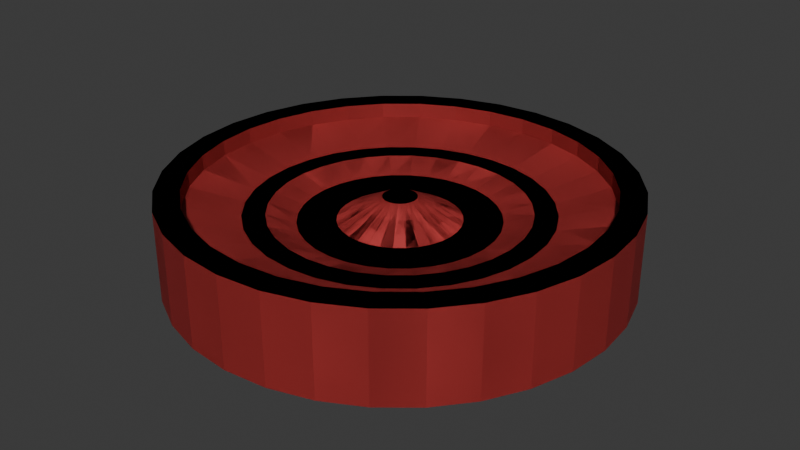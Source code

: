 # Source: CheckersPiece.blend  (saved by Blender 4.2.66; exported with 4.5.12 LTS)
import bpy
from mathutils import Matrix  # noqa: F401  (used for matrix-valued properties, if any)

bpy.ops.wm.read_factory_settings(use_empty=True)
scene = bpy.context.scene
scene.name = 'Scene'

# ---- collections
col_collection = bpy.data.collections.new('Collection'); scene.collection.children.link(col_collection)

# ---- materials (node trees are filled in below, after node groups)
mat_material_001 = bpy.data.materials.new('Material.001')
mat_material_002 = bpy.data.materials.new('Material.002')
mat_material_004 = bpy.data.materials.new('Material.004')
mat_material_003 = bpy.data.materials.new('Material.003')

# ---- material node trees
mat_material_001.use_nodes = True; mat_material_001.node_tree.nodes.clear()
_N = mat_material_001.node_tree.nodes; _L = mat_material_001.node_tree.links
n0 = _N.new('ShaderNodeBsdfPrincipled'); n0.name = 'Principled BSDF'; n0.location = (10, 300)
n0.inputs[0].default_value = (0.1046, 0.1046, 0.1046, 1.0)
n1 = _N.new('ShaderNodeOutputMaterial'); n1.name = 'Material Output'; n1.location = (300, 300)
_L.new(n0.outputs[0], n1.inputs[0])
n1.is_active_output = True
mat_material_002.use_nodes = True; mat_material_002.node_tree.nodes.clear()
_N = mat_material_002.node_tree.nodes; _L = mat_material_002.node_tree.links
n0 = _N.new('ShaderNodeBsdfPrincipled'); n0.name = 'Principled BSDF'; n0.location = (10, 300)
n0.inputs[0].default_value = (0.5583, 0.05127, 0.05127, 1.0)
n1 = _N.new('ShaderNodeOutputMaterial'); n1.name = 'Material Output'; n1.location = (300, 300)
_L.new(n0.outputs[0], n1.inputs[0])
n1.is_active_output = True
mat_material_004.use_nodes = True; mat_material_004.node_tree.nodes.clear()
_N = mat_material_004.node_tree.nodes; _L = mat_material_004.node_tree.links
n0 = _N.new('ShaderNodeBsdfPrincipled'); n0.name = 'Principled BSDF'; n0.location = (10, 300)
n0.inputs[0].default_value = (0.1046, 0.1046, 0.1046, 1.0)
n1 = _N.new('ShaderNodeOutputMaterial'); n1.name = 'Material Output'; n1.location = (300, 300)
_L.new(n0.outputs[0], n1.inputs[0])
n1.is_active_output = True
mat_material_003.use_nodes = True; mat_material_003.node_tree.nodes.clear()
_N = mat_material_003.node_tree.nodes; _L = mat_material_003.node_tree.links
n0 = _N.new('ShaderNodeBsdfPrincipled'); n0.name = 'Principled BSDF'; n0.location = (10, 300)
n0.inputs[0].default_value = (0.5583, 0.05127, 0.05127, 1.0)
n1 = _N.new('ShaderNodeOutputMaterial'); n1.name = 'Material Output'; n1.location = (300, 300)
_L.new(n0.outputs[0], n1.inputs[0])
n1.is_active_output = True

# ---- world
world_world = bpy.data.worlds.new('World'); scene.world = world_world
world_world.use_nodes = True; world_world.node_tree.nodes.clear()
_N = world_world.node_tree.nodes; _L = world_world.node_tree.links
n0 = _N.new('ShaderNodeOutputWorld'); n0.name = 'World Output'; n0.location = (300, 300)
n1 = _N.new('ShaderNodeBackground'); n1.name = 'Background'; n1.location = (10, 300)
n1.inputs[0].default_value = (0.05088, 0.05088, 0.05088, 1.0)
_L.new(n1.outputs[0], n0.inputs[0])
n0.is_active_output = True
world_world.color = (0.05088, 0.05088, 0.05088)
world_world.sun_shadow_jitter_overblur = 0.0

# ---- meshes
me_cylinder = bpy.data.meshes.new('Cylinder')
me_cylinder.from_pydata([(0.0, 1.0, -1.0), (0.0, 0.8904, 1.0), (0.1951, 0.9808, -1.0), (0.1737, 0.8732, 1.0), (0.3827, 0.9239, -1.0), (0.3407, 0.8226, 1.0), (0.5556, 0.8315, -1.0), (0.4947, 0.7403, 1.0), (0.7071, 0.7071, -1.0), (0.6296, 0.6296, 1.0), (0.8315, 0.5556, -1.0), (0.7403, 0.4947, 1.0), (0.9239, 0.3827, -1.0), (0.8226, 0.3407, 1.0), (0.9808, 0.1951, -1.0), (0.8732, 0.1737, 1.0), (1.0, 0.0, -1.0), (0.8904, 0.0, 1.0), (0.9808, -0.1951, -1.0), (0.8732, -0.1737, 1.0), (0.9239, -0.3827, -1.0), (0.8226, -0.3407, 1.0), (0.8315, -0.5556, -1.0), (0.7403, -0.4947, 1.0), (0.7071, -0.7071, -1.0), (0.6296, -0.6296, 1.0), (0.5556, -0.8315, -1.0), (0.4947, -0.7403, 1.0), (0.3827, -0.9239, -1.0), (0.3407, -0.8226, 1.0), (0.1951, -0.9808, -1.0), (0.1737, -0.8732, 1.0), (0.0, -1.0, -1.0), (0.0, -0.8904, 1.0), (-0.1951, -0.9808, -1.0), (-0.1737, -0.8732, 1.0), (-0.3827, -0.9239, -1.0), (-0.3407, -0.8226, 1.0), (-0.5556, -0.8315, -1.0), (-0.4947, -0.7403, 1.0), (-0.7071, -0.7071, -1.0), (-0.6296, -0.6296, 1.0), (-0.8315, -0.5556, -1.0), (-0.7403, -0.4947, 1.0), (-0.9239, -0.3827, -1.0), (-0.8226, -0.3407, 1.0), (-0.9808, -0.1951, -1.0), (-0.8732, -0.1737, 1.0), (-1.0, 0.0, -1.0), (-0.8904, 0.0, 1.0), (-0.9808, 0.1951, -1.0), (-0.8732, 0.1737, 1.0), (-0.9239, 0.3827, -1.0), (-0.8226, 0.3407, 1.0), (-0.8315, 0.5556, -1.0), (-0.7403, 0.4947, 1.0), (-0.7071, 0.7071, -1.0), (-0.6296, 0.6296, 1.0), (-0.5556, 0.8315, -1.0), (-0.4947, 0.7403, 1.0), (-0.3827, 0.9239, -1.0), (-0.3407, 0.8226, 1.0), (-0.1951, 0.9808, -1.0), (-0.1737, 0.8732, 1.0), (0.1951, 0.9808, 1.0), (0.0, 1.0, 1.0), (0.3827, 0.9239, 1.0), (0.5556, 0.8315, 1.0), (0.7071, 0.7071, 1.0), (0.8315, 0.5556, 1.0), (0.9239, 0.3827, 1.0), (0.9808, 0.1951, 1.0), (1.0, 0.0, 1.0), (0.9808, -0.1951, 1.0), (0.9239, -0.3827, 1.0), (0.8315, -0.5556, 1.0), (0.7071, -0.7071, 1.0), (0.5556, -0.8315, 1.0), (0.3827, -0.9239, 1.0), (0.1951, -0.9808, 1.0), (0.0, -1.0, 1.0), (-0.1951, -0.9808, 1.0), (-0.3827, -0.9239, 1.0), (-0.5556, -0.8315, 1.0), (-0.7071, -0.7071, 1.0), (-0.8315, -0.5556, 1.0), (-0.9239, -0.3827, 1.0), (-0.9808, -0.1951, 1.0), (-1.0, 0.0, 1.0), (-0.9808, 0.1951, 1.0), (-0.9239, 0.3827, 1.0), (-0.8315, 0.5556, 1.0), (-0.7071, 0.7071, 1.0), (-0.5556, 0.8315, 1.0), (-0.3827, 0.9239, 1.0), (-0.1951, 0.9808, 1.0), (0.1951, 0.9808, 1.0), (0.0, 1.0, 1.0), (0.3827, 0.9239, 1.0), (0.5556, 0.8315, 1.0), (0.7071, 0.7071, 1.0), (0.8315, 0.5556, 1.0), (0.9239, 0.3827, 1.0), (0.9808, 0.1951, 1.0), (1.0, 0.0, 1.0), (0.9808, -0.1951, 1.0), (0.9239, -0.3827, 1.0), (0.8315, -0.5556, 1.0), (0.7071, -0.7071, 1.0), (0.5556, -0.8315, 1.0), (0.3827, -0.9239, 1.0), (0.1951, -0.9808, 1.0), (0.0, -1.0, 1.0), (-0.1951, -0.9808, 1.0), (-0.3827, -0.9239, 1.0), (-0.5556, -0.8315, 1.0), (-0.7071, -0.7071, 1.0), (-0.8315, -0.5556, 1.0), (-0.9239, -0.3827, 1.0), (-0.9808, -0.1951, 1.0), (-1.0, 0.0, 1.0), (-0.9808, 0.1951, 1.0), (-0.9239, 0.3827, 1.0), (-0.8315, 0.5556, 1.0), (-0.7071, 0.7071, 1.0), (-0.5556, 0.8315, 1.0), (-0.3827, 0.9239, 1.0), (-0.1951, 0.9808, 1.0), (0.01442, 0.07248, 0.6703), (9.489e-11, 0.07389, 0.6703), (0.02828, 0.06827, 0.6703), (0.04105, 0.06144, 0.6703), (0.05225, 0.05225, 0.6703), (0.06144, 0.04105, 0.6703), (0.06827, 0.02828, 0.6703), (0.07248, 0.01442, 0.6703), (0.07389, -3.72e-10, 0.6703), (0.07248, -0.01442, 0.6703), (0.06827, -0.02828, 0.6703), (0.06144, -0.04105, 0.6703), (0.05225, -0.05225, 0.6703), (0.04105, -0.06144, 0.6703), (0.02828, -0.06827, 0.6703), (0.01442, -0.07248, 0.6703), (-1.362e-09, -0.07389, 0.6703), (-0.01442, -0.07248, 0.6703), (-0.02828, -0.06827, 0.6703), (-0.04105, -0.06144, 0.6703), (-0.05225, -0.05225, 0.6703), (-0.06144, -0.04105, 0.6703), (-0.06827, -0.02828, 0.6703), (-0.07248, -0.01442, 0.6703), (-0.07389, 3.72e-10, 0.6703), (-0.07248, 0.01442, 0.6703), (-0.06827, 0.02828, 0.6703), (-0.06144, 0.04105, 0.6703), (-0.05225, 0.05225, 0.6703), (-0.04105, 0.06144, 0.6703), (-0.02828, 0.06827, 0.6703), (-0.01442, 0.07248, 0.6703), (0.1737, 0.8732, 0.6574), (-9.904e-10, 0.8904, 0.6574), (0.3407, 0.8226, 0.6574), (0.4947, 0.7403, 0.6574), (0.6296, 0.6296, 0.6574), (0.7403, 0.4947, 0.6574), (0.8226, 0.3407, 0.6574), (0.8732, 0.1737, 0.6574), (0.8904, 0.0, 0.6574), (0.8732, -0.1737, 0.6574), (0.8226, -0.3407, 0.6574), (0.7403, -0.4947, 0.6574), (0.6296, -0.6296, 0.6574), (0.4947, -0.7403, 0.6574), (0.3407, -0.8226, 0.6574), (0.1737, -0.8732, 0.6574), (-9.904e-10, -0.8904, 0.6574), (-0.1737, -0.8732, 0.6574), (-0.3407, -0.8226, 0.6574), (-0.4947, -0.7403, 0.6574), (-0.6296, -0.6296, 0.6574), (-0.7403, -0.4947, 0.6574), (-0.8226, -0.3407, 0.6574), (-0.8732, -0.1737, 0.6574), (-0.8904, 0.0, 0.6574), (-0.8732, 0.1737, 0.6574), (-0.8226, 0.3407, 0.6574), (-0.7403, 0.4947, 0.6574), (-0.6296, 0.6296, 0.6574), (-0.4947, 0.7403, 0.6574), (-0.3407, 0.8226, 0.6574), (-0.1737, 0.8732, 0.6574), (0.1274, 0.6407, 0.372), (-9.904e-10, 0.6532, 0.372), (0.25, 0.6035, 0.372), (0.3629, 0.5431, 0.372), (0.4619, 0.4619, 0.372), (0.5431, 0.3629, 0.372), (0.6035, 0.25, 0.372), (0.6407, 0.1274, 0.372), (0.6532, 0.0, 0.372), (0.6407, -0.1274, 0.372), (0.6035, -0.25, 0.372), (0.5431, -0.3629, 0.372), (0.4619, -0.4619, 0.372), (0.3629, -0.5431, 0.372), (0.25, -0.6035, 0.372), (0.1274, -0.6407, 0.372), (-9.904e-10, -0.6532, 0.372), (-0.1274, -0.6407, 0.372), (-0.25, -0.6035, 0.372), (-0.3629, -0.5431, 0.372), (-0.4619, -0.4619, 0.372), (-0.5431, -0.3629, 0.372), (-0.6035, -0.25, 0.372), (-0.6407, -0.1274, 0.372), (-0.6532, 0.0, 0.372), (-0.6407, 0.1274, 0.372), (-0.6035, 0.25, 0.372), (-0.5431, 0.3629, 0.372), (-0.4619, 0.4619, 0.372), (-0.3629, 0.5431, 0.372), (-0.25, 0.6035, 0.372), (-0.1274, 0.6407, 0.372), (0.1084, 0.5449, 0.372), (-9.904e-10, 0.5555, 0.372), (0.2126, 0.5132, 0.372), (0.3086, 0.4619, 0.372), (0.3928, 0.3928, 0.372), (0.4619, 0.3086, 0.372), (0.5132, 0.2126, 0.372), (0.5449, 0.1084, 0.372), (0.5555, 0.0, 0.372), (0.5449, -0.1084, 0.372), (0.5132, -0.2126, 0.372), (0.4619, -0.3086, 0.372), (0.3928, -0.3928, 0.372), (0.3086, -0.4619, 0.372), (0.2126, -0.5132, 0.372), (0.1084, -0.5449, 0.372), (-9.904e-10, -0.5555, 0.372), (-0.1084, -0.5449, 0.372), (-0.2126, -0.5132, 0.372), (-0.3086, -0.4619, 0.372), (-0.3928, -0.3928, 0.372), (-0.4619, -0.3086, 0.372), (-0.5132, -0.2126, 0.372), (-0.5449, -0.1084, 0.372), (-0.5555, 0.0, 0.372), (-0.5449, 0.1084, 0.372), (-0.5132, 0.2126, 0.372), (-0.4619, 0.3086, 0.372), (-0.3928, 0.3928, 0.372), (-0.3086, 0.4619, 0.372), (-0.2126, 0.5132, 0.372), (-0.1084, 0.5449, 0.372), (0.08392, 0.4219, 0.1623), (-5.177e-11, 0.4302, 0.1623), (0.1646, 0.3974, 0.1623), (0.239, 0.3577, 0.1623), (0.3042, 0.3042, 0.1623), (0.3577, 0.239, 0.1623), (0.3974, 0.1646, 0.1623), (0.4219, 0.08392, 0.1623), (0.4302, -9.386e-10, 0.1623), (0.4219, -0.08392, 0.1623), (0.3974, -0.1646, 0.1623), (0.3577, -0.239, 0.1623), (0.3042, -0.3042, 0.1623), (0.239, -0.3577, 0.1623), (0.1646, -0.3974, 0.1623), (0.08392, -0.4219, 0.1623), (-1.929e-09, -0.4302, 0.1623), (-0.08392, -0.4219, 0.1623), (-0.1646, -0.3974, 0.1623), (-0.239, -0.3577, 0.1623), (-0.3042, -0.3042, 0.1623), (-0.3577, -0.239, 0.1623), (-0.3974, -0.1646, 0.1623), (-0.4219, -0.08392, 0.1623), (-0.4302, 9.386e-10, 0.1623), (-0.4219, 0.08392, 0.1623), (-0.3974, 0.1646, 0.1623), (-0.3577, 0.239, 0.1623), (-0.3042, 0.3042, 0.1623), (-0.239, 0.3577, 0.1623), (-0.1646, 0.3974, 0.1623), (-0.08392, 0.4219, 0.1623), (0.05159, 0.2593, 0.1623), (-2.487e-08, 0.2644, 0.1623), (0.1012, 0.2443, 0.1623), (0.1469, 0.2199, 0.1623), (0.187, 0.187, 0.1623), (0.2199, 0.1469, 0.1623), (0.2443, 0.1012, 0.1623), (0.2593, 0.05159, 0.1623), (0.2644, 2.388e-08, 0.1623), (0.2593, -0.05159, 0.1623), (0.2443, -0.1012, 0.1623), (0.2199, -0.1469, 0.1623), (0.187, -0.187, 0.1623), (0.1469, -0.2199, 0.1623), (0.1012, -0.2443, 0.1623), (0.05159, -0.2593, 0.1623), (2.289e-08, -0.2644, 0.1623), (-0.05159, -0.2593, 0.1623), (-0.1012, -0.2443, 0.1623), (-0.1469, -0.2199, 0.1623), (-0.187, -0.187, 0.1623), (-0.2199, -0.1469, 0.1623), (-0.2443, -0.1012, 0.1623), (-0.2593, -0.05159, 0.1623), (-0.2644, -2.388e-08, 0.1623), (-0.2593, 0.05159, 0.1623), (-0.2443, 0.1012, 0.1623), (-0.2199, 0.1469, 0.1623), (-0.187, 0.187, 0.1623), (-0.1469, 0.2199, 0.1623), (-0.1012, 0.2443, 0.1623), (-0.05159, 0.2593, 0.1623), (-7.972e-07, 1.593e-07, 0.6703)], [], [(0, 65, 64, 2), (2, 64, 66, 4), (4, 66, 67, 6), (6, 67, 68, 8), (8, 68, 69, 10), (10, 69, 70, 12), (12, 70, 71, 14), (14, 71, 72, 16), (16, 72, 73, 18), (18, 73, 74, 20), (20, 74, 75, 22), (22, 75, 76, 24), (24, 76, 77, 26), (26, 77, 78, 28), (28, 78, 79, 30), (30, 79, 80, 32), (32, 80, 81, 34), (34, 81, 82, 36), (36, 82, 83, 38), (38, 83, 84, 40), (40, 84, 85, 42), (42, 85, 86, 44), (44, 86, 87, 46), (46, 87, 88, 48), (48, 88, 89, 50), (50, 89, 90, 52), (52, 90, 91, 54), (54, 91, 92, 56), (56, 92, 93, 58), (58, 93, 94, 60), (47, 45, 182, 183), (60, 94, 95, 62), (62, 95, 65, 0), (0, 2, 4, 6, 8, 10, 12, 14, 16, 18, 20, 22, 24, 26, 28, 30, 32, 34, 36, 38, 40, 42, 44, 46, 48, 50, 52, 54, 56, 58, 60, 62), (97, 96, 64, 65), (96, 98, 66, 64), (98, 99, 67, 66), (99, 100, 68, 67), (100, 101, 69, 68), (101, 102, 70, 69), (102, 103, 71, 70), (103, 104, 72, 71), (104, 105, 73, 72), (105, 106, 74, 73), (106, 107, 75, 74), (107, 108, 76, 75), (108, 109, 77, 76), (109, 110, 78, 77), (110, 111, 79, 78), (111, 112, 80, 79), (112, 113, 81, 80), (113, 114, 82, 81), (114, 115, 83, 82), (115, 116, 84, 83), (116, 117, 85, 84), (117, 118, 86, 85), (118, 119, 87, 86), (119, 120, 88, 87), (120, 121, 89, 88), (121, 122, 90, 89), (122, 123, 91, 90), (123, 124, 92, 91), (124, 125, 93, 92), (125, 126, 94, 93), (126, 127, 95, 94), (127, 97, 65, 95), (1, 3, 96, 97), (3, 5, 98, 96), (5, 7, 99, 98), (7, 9, 100, 99), (9, 11, 101, 100), (11, 13, 102, 101), (13, 15, 103, 102), (15, 17, 104, 103), (17, 19, 105, 104), (19, 21, 106, 105), (21, 23, 107, 106), (23, 25, 108, 107), (25, 27, 109, 108), (27, 29, 110, 109), (29, 31, 111, 110), (31, 33, 112, 111), (33, 35, 113, 112), (35, 37, 114, 113), (37, 39, 115, 114), (39, 41, 116, 115), (41, 43, 117, 116), (43, 45, 118, 117), (45, 47, 119, 118), (47, 49, 120, 119), (49, 51, 121, 120), (51, 53, 122, 121), (53, 55, 123, 122), (55, 57, 124, 123), (57, 59, 125, 124), (59, 61, 126, 125), (61, 63, 127, 126), (63, 1, 97, 127), (128, 320, 131, 130), (21, 19, 169, 170), (49, 47, 183, 184), (23, 21, 170, 171), (51, 49, 184, 185), (25, 23, 171, 172), (53, 51, 185, 186), (27, 25, 172, 173), (55, 53, 186, 187), (29, 27, 173, 174), (3, 1, 161, 160), (57, 55, 187, 188), (31, 29, 174, 175), (5, 3, 160, 162), (59, 57, 188, 189), (33, 31, 175, 176), (7, 5, 162, 163), (61, 59, 189, 190), (35, 33, 176, 177), (9, 7, 163, 164), (63, 61, 190, 191), (37, 35, 177, 178), (11, 9, 164, 165), (1, 63, 191, 161), (39, 37, 178, 179), (13, 11, 165, 166), (41, 39, 179, 180), (15, 13, 166, 167), (43, 41, 180, 181), (17, 15, 167, 168), (45, 43, 181, 182), (19, 17, 168, 169), (193, 192, 160, 161), (192, 194, 162, 160), (194, 195, 163, 162), (195, 196, 164, 163), (196, 197, 165, 164), (197, 198, 166, 165), (198, 199, 167, 166), (199, 200, 168, 167), (200, 201, 169, 168), (201, 202, 170, 169), (202, 203, 171, 170), (203, 204, 172, 171), (204, 205, 173, 172), (205, 206, 174, 173), (206, 207, 175, 174), (207, 208, 176, 175), (208, 209, 177, 176), (209, 210, 178, 177), (210, 211, 179, 178), (211, 212, 180, 179), (212, 213, 181, 180), (213, 214, 182, 181), (214, 215, 183, 182), (215, 216, 184, 183), (216, 217, 185, 184), (217, 218, 186, 185), (218, 219, 187, 186), (219, 220, 188, 187), (220, 221, 189, 188), (221, 222, 190, 189), (222, 223, 191, 190), (223, 193, 161, 191), (225, 224, 192, 193), (224, 226, 194, 192), (226, 227, 195, 194), (227, 228, 196, 195), (228, 229, 197, 196), (229, 230, 198, 197), (230, 231, 199, 198), (231, 232, 200, 199), (232, 233, 201, 200), (233, 234, 202, 201), (234, 235, 203, 202), (235, 236, 204, 203), (236, 237, 205, 204), (237, 238, 206, 205), (238, 239, 207, 206), (239, 240, 208, 207), (240, 241, 209, 208), (241, 242, 210, 209), (242, 243, 211, 210), (243, 244, 212, 211), (244, 245, 213, 212), (245, 246, 214, 213), (246, 247, 215, 214), (247, 248, 216, 215), (248, 249, 217, 216), (249, 250, 218, 217), (250, 251, 219, 218), (251, 252, 220, 219), (252, 253, 221, 220), (253, 254, 222, 221), (254, 255, 223, 222), (255, 225, 193, 223), (257, 256, 224, 225), (256, 258, 226, 224), (258, 259, 227, 226), (259, 260, 228, 227), (260, 261, 229, 228), (261, 262, 230, 229), (262, 263, 231, 230), (263, 264, 232, 231), (264, 265, 233, 232), (265, 266, 234, 233), (266, 267, 235, 234), (267, 268, 236, 235), (268, 269, 237, 236), (269, 270, 238, 237), (270, 271, 239, 238), (271, 272, 240, 239), (272, 273, 241, 240), (273, 274, 242, 241), (274, 275, 243, 242), (275, 276, 244, 243), (276, 277, 245, 244), (277, 278, 246, 245), (278, 279, 247, 246), (279, 280, 248, 247), (280, 281, 249, 248), (281, 282, 250, 249), (282, 283, 251, 250), (283, 284, 252, 251), (284, 285, 253, 252), (285, 286, 254, 253), (286, 287, 255, 254), (287, 257, 225, 255), (289, 288, 256, 257), (288, 290, 258, 256), (290, 291, 259, 258), (291, 292, 260, 259), (292, 293, 261, 260), (293, 294, 262, 261), (294, 295, 263, 262), (295, 296, 264, 263), (296, 297, 265, 264), (297, 298, 266, 265), (298, 299, 267, 266), (299, 300, 268, 267), (300, 301, 269, 268), (301, 302, 270, 269), (302, 303, 271, 270), (303, 304, 272, 271), (304, 305, 273, 272), (305, 306, 274, 273), (306, 307, 275, 274), (307, 308, 276, 275), (308, 309, 277, 276), (309, 310, 278, 277), (310, 311, 279, 278), (311, 312, 280, 279), (312, 313, 281, 280), (313, 314, 282, 281), (314, 315, 283, 282), (315, 316, 284, 283), (316, 317, 285, 284), (317, 318, 286, 285), (318, 319, 287, 286), (319, 289, 257, 287), (129, 128, 288, 289), (128, 130, 290, 288), (130, 131, 291, 290), (131, 132, 292, 291), (132, 133, 293, 292), (133, 134, 294, 293), (134, 135, 295, 294), (135, 136, 296, 295), (136, 137, 297, 296), (137, 138, 298, 297), (138, 139, 299, 298), (139, 140, 300, 299), (140, 141, 301, 300), (141, 142, 302, 301), (142, 143, 303, 302), (143, 144, 304, 303), (144, 145, 305, 304), (145, 146, 306, 305), (146, 147, 307, 306), (147, 148, 308, 307), (148, 149, 309, 308), (149, 150, 310, 309), (150, 151, 311, 310), (151, 152, 312, 311), (152, 153, 313, 312), (153, 154, 314, 313), (154, 155, 315, 314), (155, 156, 316, 315), (156, 157, 317, 316), (157, 158, 318, 317), (158, 159, 319, 318), (159, 129, 289, 319), (137, 320, 139, 138), (135, 320, 137, 136), (151, 320, 153, 152), (133, 320, 135, 134), (149, 320, 151, 150), (131, 320, 133, 132), (147, 320, 149, 148), (320, 128, 129, 159), (145, 320, 147, 146), (143, 320, 145, 144), (159, 158, 157, 320), (141, 320, 143, 142), (320, 157, 156, 155), (155, 154, 153, 320), (139, 320, 141, 140)])
_uv = me_cylinder.uv_layers.new(name='UVMap')
_uv.uv.foreach_set('vector', [1.0, 0.5, 1.0, 1.0, 0.9688, 1.0, 0.9688, 0.5, 0.9688, 0.5, 0.9688, 1.0, 0.9375, 1.0, 0.9375, 0.5, 0.9375, 0.5, 0.9375, 1.0, 0.9062, 1.0, 0.9062, 0.5, 0.9062, 0.5, 0.9062, 1.0, 0.875, 1.0, 0.875, 0.5, 0.875, 0.5, 0.875, 1.0, 0.8438, 1.0, 0.8438, 0.5, 0.8438, 0.5, 0.8438, 1.0, 0.8125, 1.0, 0.8125, 0.5, 0.8125, 0.5, 0.8125, 1.0, 0.7812, 1.0, 0.7812, 0.5, 0.7812, 0.5, 0.7812, 1.0, 0.75, 1.0, 0.75, 0.5, 0.75, 0.5, 0.75, 1.0, 0.7188, 1.0, 0.7188, 0.5, 0.7188, 0.5, 0.7188, 1.0, 0.6875, 1.0, 0.6875, 0.5, 0.6875, 0.5, 0.6875, 1.0, 0.6562, 1.0, 0.6562, 0.5, 0.6562, 0.5, 0.6562, 1.0, 0.625, 1.0, 0.625, 0.5, 0.625, 0.5, 0.625, 1.0, 0.5938, 1.0, 0.5938, 0.5, 0.5938, 0.5, 0.5938, 1.0, 0.5625, 1.0, 0.5625, 0.5, 0.5625, 0.5, 0.5625, 1.0, 0.5312, 1.0, 0.5312, 0.5, 0.5312, 0.5, 0.5312, 1.0, 0.5, 1.0, 0.5, 0.5, 0.5, 0.5, 0.5, 1.0, 0.4688, 1.0, 0.4688, 0.5, 0.4688, 0.5, 0.4688, 1.0, 0.4375, 1.0, 0.4375, 0.5, 0.4375, 0.5, 0.4375, 1.0, 0.4062, 1.0, 0.4062, 0.5, 0.4062, 0.5, 0.4062, 1.0, 0.375, 1.0, 0.375, 0.5, 0.375, 0.5, 0.375, 1.0, 0.3438, 1.0, 0.3438, 0.5, 0.3438, 0.5, 0.3438, 1.0, 0.3125, 1.0, 0.3125, 0.5, 0.3125, 0.5, 0.3125, 1.0, 0.2812, 1.0, 0.2812, 0.5, 0.2812, 0.5, 0.2812, 1.0, 0.25, 1.0, 0.25, 0.5, 0.25, 0.5, 0.25, 1.0, 0.2188, 1.0, 0.2188, 0.5, 0.2188, 0.5, 0.2188, 1.0, 0.1875, 1.0, 0.1875, 0.5, 0.1875, 0.5, 0.1875, 1.0, 0.1562, 1.0, 0.1562, 0.5, 0.1562, 0.5, 0.1562, 1.0, 0.125, 1.0, 0.125, 0.5, 0.125, 0.5, 0.125, 1.0, 0.09375, 1.0, 0.09375, 0.5, 0.09375, 0.5, 0.09375, 1.0, 0.0625, 1.0, 0.0625, 0.5, 0.04042, 0.2083, 0.05258, 0.1682, 0.05258, 0.1682, 0.04042, 0.2083, 0.0625, 0.5, 0.0625, 1.0, 0.03125, 1.0, 0.03125, 0.5, 0.03125, 0.5, 0.03125, 1.0, 0.0, 1.0, 0.0, 0.5, 0.75, 0.49, 0.7968, 0.4854, 0.8418, 0.4717, 0.8833, 0.4496, 0.9197, 0.4197, 0.9496, 0.3833, 0.9717, 0.3418, 0.9854, 0.2968, 0.99, 0.25, 0.9854, 0.2032, 0.9717, 0.1582, 0.9496, 0.1167, 0.9197, 0.08029, 0.8833, 0.05045, 0.8418, 0.02827, 0.7968, 0.01461, 0.75, 0.01, 0.7032, 0.01461, 0.6582, 0.02827, 0.6167, 0.05045, 0.5803, 0.08029, 0.5504, 0.1167, 0.5283, 0.1582, 0.5146, 0.2032, 0.51, 0.25, 0.5146, 0.2968, 0.5283, 0.3418, 0.5504, 0.3833, 0.5803, 0.4197, 0.6167, 0.4496, 0.6582, 0.4717, 0.7032, 0.4854, 0.25, 0.49, 0.2968, 0.4854, 0.2968, 0.4854, 0.25, 0.49, 0.2968, 0.4854, 0.3418, 0.4717, 0.3418, 0.4717, 0.2968, 0.4854, 0.3418, 0.4717, 0.3833, 0.4496, 0.3833, 0.4496, 0.3418, 0.4717, 0.3833, 0.4496, 0.4197, 0.4197, 0.4197, 0.4197, 0.3833, 0.4496, 0.4197, 0.4197, 0.4496, 0.3833, 0.4496, 0.3833, 0.4197, 0.4197, 0.4496, 0.3833, 0.4717, 0.3418, 0.4717, 0.3418, 0.4496, 0.3833, 0.4717, 0.3418, 0.4854, 0.2968, 0.4854, 0.2968, 0.4717, 0.3418, 0.4854, 0.2968, 0.49, 0.25, 0.49, 0.25, 0.4854, 0.2968, 0.49, 0.25, 0.4854, 0.2032, 0.4854, 0.2032, 0.49, 0.25, 0.4854, 0.2032, 0.4717, 0.1582, 0.4717, 0.1582, 0.4854, 0.2032, 0.4717, 0.1582, 0.4496, 0.1167, 0.4496, 0.1167, 0.4717, 0.1582, 0.4496, 0.1167, 0.4197, 0.08029, 0.4197, 0.08029, 0.4496, 0.1167, 0.4197, 0.08029, 0.3833, 0.05045, 0.3833, 0.05045, 0.4197, 0.08029, 0.3833, 0.05045, 0.3418, 0.02827, 0.3418, 0.02827, 0.3833, 0.05045, 0.3418, 0.02827, 0.2968, 0.01461, 0.2968, 0.01461, 0.3418, 0.02827, 0.2968, 0.01461, 0.25, 0.01, 0.25, 0.01, 0.2968, 0.01461, 0.25, 0.01, 0.2032, 0.01461, 0.2032, 0.01461, 0.25, 0.01, 0.2032, 0.01461, 0.1582, 0.02827, 0.1582, 0.02827, 0.2032, 0.01461, 0.1582, 0.02827, 0.1167, 0.05045, 0.1167, 0.05045, 0.1582, 0.02827, 0.1167, 0.05045, 0.08029, 0.08029, 0.08029, 0.08029, 0.1167, 0.05045, 0.08029, 0.08029, 0.05045, 0.1167, 0.05045, 0.1167, 0.08029, 0.08029, 0.05045, 0.1167, 0.02827, 0.1582, 0.02827, 0.1582, 0.05045, 0.1167, 0.02827, 0.1582, 0.01461, 0.2032, 0.01461, 0.2032, 0.02827, 0.1582, 0.01461, 0.2032, 0.01, 0.25, 0.01, 0.25, 0.01461, 0.2032, 0.01, 0.25, 0.01461, 0.2968, 0.01461, 0.2968, 0.01, 0.25, 0.01461, 0.2968, 0.02827, 0.3418, 0.02827, 0.3418, 0.01461, 0.2968, 0.02827, 0.3418, 0.05045, 0.3833, 0.05045, 0.3833, 0.02827, 0.3418, 0.05045, 0.3833, 0.08029, 0.4197, 0.08029, 0.4197, 0.05045, 0.3833, 0.08029, 0.4197, 0.1167, 0.4496, 0.1167, 0.4496, 0.08029, 0.4197, 0.1167, 0.4496, 0.1582, 0.4717, 0.1582, 0.4717, 0.1167, 0.4496, 0.1582, 0.4717, 0.2032, 0.4854, 0.2032, 0.4854, 0.1582, 0.4717, 0.2032, 0.4854, 0.25, 0.49, 0.25, 0.49, 0.2032, 0.4854, 0.25, 0.4637, 0.2917, 0.4596, 0.2968, 0.4854, 0.25, 0.49, 0.2917, 0.4596, 0.3318, 0.4474, 0.3418, 0.4717, 0.2968, 0.4854, 0.3318, 0.4474, 0.3687, 0.4277, 0.3833, 0.4496, 0.3418, 0.4717, 0.3687, 0.4277, 0.4011, 0.4011, 0.4197, 0.4197, 0.3833, 0.4496, 0.4011, 0.4011, 0.4277, 0.3687, 0.4496, 0.3833, 0.4197, 0.4197, 0.4277, 0.3687, 0.4474, 0.3318, 0.4717, 0.3418, 0.4496, 0.3833, 0.4474, 0.3318, 0.4596, 0.2917, 0.4854, 0.2968, 0.4717, 0.3418, 0.4596, 0.2917, 0.4637, 0.25, 0.49, 0.25, 0.4854, 0.2968, 0.4637, 0.25, 0.4596, 0.2083, 0.4854, 0.2032, 0.49, 0.25, 0.4596, 0.2083, 0.4474, 0.1682, 0.4717, 0.1582, 0.4854, 0.2032, 0.4474, 0.1682, 0.4277, 0.1313, 0.4496, 0.1167, 0.4717, 0.1582, 0.4277, 0.1313, 0.4011, 0.0989, 0.4197, 0.08029, 0.4496, 0.1167, 0.4011, 0.0989, 0.3687, 0.07233, 0.3833, 0.05045, 0.4197, 0.08029, 0.3687, 0.07233, 0.3318, 0.05258, 0.3418, 0.02827, 0.3833, 0.05045, 0.3318, 0.05258, 0.2917, 0.04042, 0.2968, 0.01461, 0.3418, 0.02827, 0.2917, 0.04042, 0.25, 0.03632, 0.25, 0.01, 0.2968, 0.01461, 0.25, 0.03632, 0.2083, 0.04042, 0.2032, 0.01461, 0.25, 0.01, 0.2083, 0.04042, 0.1682, 0.05258, 0.1582, 0.02827, 0.2032, 0.01461, 0.1682, 0.05258, 0.1313, 0.07233, 0.1167, 0.05045, 0.1582, 0.02827, 0.1313, 0.07233, 0.0989, 0.0989, 0.08029, 0.08029, 0.1167, 0.05045, 0.0989, 0.0989, 0.07233, 0.1313, 0.05045, 0.1167, 0.08029, 0.08029, 0.07233, 0.1313, 0.05258, 0.1682, 0.02827, 0.1582, 0.05045, 0.1167, 0.05258, 0.1682, 0.04042, 0.2083, 0.01461, 0.2032, 0.02827, 0.1582, 0.04042, 0.2083, 0.03632, 0.25, 0.01, 0.25, 0.01461, 0.2032, 0.03632, 0.25, 0.04042, 0.2917, 0.01461, 0.2968, 0.01, 0.25, 0.04042, 0.2917, 0.05258, 0.3318, 0.02827, 0.3418, 0.01461, 0.2968, 0.05258, 0.3318, 0.07233, 0.3687, 0.05045, 0.3833, 0.02827, 0.3418, 0.07233, 0.3687, 0.0989, 0.4011, 0.08029, 0.4197, 0.05045, 0.3833, 0.0989, 0.4011, 0.1313, 0.4277, 0.1167, 0.4496, 0.08029, 0.4197, 0.1313, 0.4277, 0.1682, 0.4474, 0.1582, 0.4717, 0.1167, 0.4496, 0.1682, 0.4474, 0.2083, 0.4596, 0.2032, 0.4854, 0.1582, 0.4717, 0.2083, 0.4596, 0.25, 0.4637, 0.25, 0.49, 0.2032, 0.4854, 0.2535, 0.2674, 0.25, 0.25, 0.2599, 0.2647, 0.2568, 0.2664, 0.4474, 0.1682, 0.4596, 0.2083, 0.4596, 0.2083, 0.4474, 0.1682, 0.03632, 0.25, 0.04042, 0.2083, 0.04042, 0.2083, 0.03632, 0.25, 0.4277, 0.1313, 0.4474, 0.1682, 0.4474, 0.1682, 0.4277, 0.1313, 0.04042, 0.2917, 0.03632, 0.25, 0.03632, 0.25, 0.04042, 0.2917, 0.4011, 0.0989, 0.4277, 0.1313, 0.4277, 0.1313, 0.4011, 0.0989, 0.05258, 0.3318, 0.04042, 0.2917, 0.04042, 0.2917, 0.05258, 0.3318, 0.3687, 0.07233, 0.4011, 0.0989, 0.4011, 0.0989, 0.3687, 0.07233, 0.07233, 0.3687, 0.05258, 0.3318, 0.05258, 0.3318, 0.07233, 0.3687, 0.3318, 0.05258, 0.3687, 0.07233, 0.3687, 0.07233, 0.3318, 0.05258, 0.2917, 0.4596, 0.25, 0.4637, 0.25, 0.4637, 0.2917, 0.4596, 0.0989, 0.4011, 0.07233, 0.3687, 0.07233, 0.3687, 0.0989, 0.4011, 0.2917, 0.04042, 0.3318, 0.05258, 0.3318, 0.05258, 0.2917, 0.04042, 0.3318, 0.4474, 0.2917, 0.4596, 0.2917, 0.4596, 0.3318, 0.4474, 0.1313, 0.4277, 0.0989, 0.4011, 0.0989, 0.4011, 0.1313, 0.4277, 0.25, 0.03632, 0.2917, 0.04042, 0.2917, 0.04042, 0.25, 0.03632, 0.3687, 0.4277, 0.3318, 0.4474, 0.3318, 0.4474, 0.3687, 0.4277, 0.1682, 0.4474, 0.1313, 0.4277, 0.1313, 0.4277, 0.1682, 0.4474, 0.2083, 0.04042, 0.25, 0.03632, 0.25, 0.03632, 0.2083, 0.04042, 0.4011, 0.4011, 0.3687, 0.4277, 0.3687, 0.4277, 0.4011, 0.4011, 0.2083, 0.4596, 0.1682, 0.4474, 0.1682, 0.4474, 0.2083, 0.4596, 0.1682, 0.05258, 0.2083, 0.04042, 0.2083, 0.04042, 0.1682, 0.05258, 0.4277, 0.3687, 0.4011, 0.4011, 0.4011, 0.4011, 0.4277, 0.3687, 0.25, 0.4637, 0.2083, 0.4596, 0.2083, 0.4596, 0.25, 0.4637, 0.1313, 0.07233, 0.1682, 0.05258, 0.1682, 0.05258, 0.1313, 0.07233, 0.4474, 0.3318, 0.4277, 0.3687, 0.4277, 0.3687, 0.4474, 0.3318, 0.0989, 0.0989, 0.1313, 0.07233, 0.1313, 0.07233, 0.0989, 0.0989, 0.4596, 0.2917, 0.4474, 0.3318, 0.4474, 0.3318, 0.4596, 0.2917, 0.07233, 0.1313, 0.0989, 0.0989, 0.0989, 0.0989, 0.07233, 0.1313, 0.4637, 0.25, 0.4596, 0.2917, 0.4596, 0.2917, 0.4637, 0.25, 0.05258, 0.1682, 0.07233, 0.1313, 0.07233, 0.1313, 0.05258, 0.1682, 0.4596, 0.2083, 0.4637, 0.25, 0.4637, 0.25, 0.4596, 0.2083, 0.25, 0.4068, 0.2806, 0.4038, 0.2917, 0.4596, 0.25, 0.4637, 0.2806, 0.4038, 0.31, 0.3948, 0.3318, 0.4474, 0.2917, 0.4596, 0.31, 0.3948, 0.3371, 0.3803, 0.3687, 0.4277, 0.3318, 0.4474, 0.3371, 0.3803, 0.3609, 0.3609, 0.4011, 0.4011, 0.3687, 0.4277, 0.3609, 0.3609, 0.3803, 0.3371, 0.4277, 0.3687, 0.4011, 0.4011, 0.3803, 0.3371, 0.3948, 0.31, 0.4474, 0.3318, 0.4277, 0.3687, 0.3948, 0.31, 0.4038, 0.2806, 0.4596, 0.2917, 0.4474, 0.3318, 0.4038, 0.2806, 0.4068, 0.25, 0.4637, 0.25, 0.4596, 0.2917, 0.4068, 0.25, 0.4038, 0.2194, 0.4596, 0.2083, 0.4637, 0.25, 0.4038, 0.2194, 0.3948, 0.19, 0.4474, 0.1682, 0.4596, 0.2083, 0.3948, 0.19, 0.3803, 0.1629, 0.4277, 0.1313, 0.4474, 0.1682, 0.3803, 0.1629, 0.3609, 0.1391, 0.4011, 0.0989, 0.4277, 0.1313, 0.3609, 0.1391, 0.3371, 0.1197, 0.3687, 0.07233, 0.4011, 0.0989, 0.3371, 0.1197, 0.31, 0.1052, 0.3318, 0.05258, 0.3687, 0.07233, 0.31, 0.1052, 0.2806, 0.09624, 0.2917, 0.04042, 0.3318, 0.05258, 0.2806, 0.09624, 0.25, 0.09323, 0.25, 0.03632, 0.2917, 0.04042, 0.25, 0.09323, 0.2194, 0.09624, 0.2083, 0.04042, 0.25, 0.03632, 0.2194, 0.09624, 0.19, 0.1052, 0.1682, 0.05258, 0.2083, 0.04042, 0.19, 0.1052, 0.1629, 0.1197, 0.1313, 0.07233, 0.1682, 0.05258, 0.1629, 0.1197, 0.1391, 0.1391, 0.0989, 0.0989, 0.1313, 0.07233, 0.1391, 0.1391, 0.1197, 0.1629, 0.07233, 0.1313, 0.0989, 0.0989, 0.1197, 0.1629, 0.1052, 0.19, 0.05258, 0.1682, 0.07233, 0.1313, 0.1052, 0.19, 0.09624, 0.2194, 0.04042, 0.2083, 0.05258, 0.1682, 0.09624, 0.2194, 0.09323, 0.25, 0.03632, 0.25, 0.04042, 0.2083, 0.09323, 0.25, 0.09624, 0.2806, 0.04042, 0.2917, 0.03632, 0.25, 0.09624, 0.2806, 0.1052, 0.31, 0.05258, 0.3318, 0.04042, 0.2917, 0.1052, 0.31, 0.1197, 0.3371, 0.07233, 0.3687, 0.05258, 0.3318, 0.1197, 0.3371, 0.1391, 0.3609, 0.0989, 0.4011, 0.07233, 0.3687, 0.1391, 0.3609, 0.1629, 0.3803, 0.1313, 0.4277, 0.0989, 0.4011, 0.1629, 0.3803, 0.19, 0.3948, 0.1682, 0.4474, 0.1313, 0.4277, 0.19, 0.3948, 0.2194, 0.4038, 0.2083, 0.4596, 0.1682, 0.4474, 0.2194, 0.4038, 0.25, 0.4068, 0.25, 0.4637, 0.2083, 0.4596, 0.25, 0.3833, 0.276, 0.3808, 0.2806, 0.4038, 0.25, 0.4068, 0.276, 0.3808, 0.301, 0.3732, 0.31, 0.3948, 0.2806, 0.4038, 0.301, 0.3732, 0.3241, 0.3609, 0.3371, 0.3803, 0.31, 0.3948, 0.3241, 0.3609, 0.3443, 0.3443, 0.3609, 0.3609, 0.3371, 0.3803, 0.3443, 0.3443, 0.3609, 0.3241, 0.3803, 0.3371, 0.3609, 0.3609, 0.3609, 0.3241, 0.3732, 0.301, 0.3948, 0.31, 0.3803, 0.3371, 0.3732, 0.301, 0.3808, 0.276, 0.4038, 0.2806, 0.3948, 0.31, 0.3808, 0.276, 0.3833, 0.25, 0.4068, 0.25, 0.4038, 0.2806, 0.3833, 0.25, 0.3808, 0.224, 0.4038, 0.2194, 0.4068, 0.25, 0.3808, 0.224, 0.3732, 0.199, 0.3948, 0.19, 0.4038, 0.2194, 0.3732, 0.199, 0.3609, 0.1759, 0.3803, 0.1629, 0.3948, 0.19, 0.3609, 0.1759, 0.3443, 0.1557, 0.3609, 0.1391, 0.3803, 0.1629, 0.3443, 0.1557, 0.3241, 0.1391, 0.3371, 0.1197, 0.3609, 0.1391, 0.3241, 0.1391, 0.301, 0.1268, 0.31, 0.1052, 0.3371, 0.1197, 0.301, 0.1268, 0.276, 0.1192, 0.2806, 0.09624, 0.31, 0.1052, 0.276, 0.1192, 0.25, 0.1167, 0.25, 0.09323, 0.2806, 0.09624, 0.25, 0.1167, 0.224, 0.1192, 0.2194, 0.09624, 0.25, 0.09323, 0.224, 0.1192, 0.199, 0.1268, 0.19, 0.1052, 0.2194, 0.09624, 0.199, 0.1268, 0.1759, 0.1391, 0.1629, 0.1197, 0.19, 0.1052, 0.1759, 0.1391, 0.1557, 0.1557, 0.1391, 0.1391, 0.1629, 0.1197, 0.1557, 0.1557, 0.1391, 0.1759, 0.1197, 0.1629, 0.1391, 0.1391, 0.1391, 0.1759, 0.1268, 0.199, 0.1052, 0.19, 0.1197, 0.1629, 0.1268, 0.199, 0.1192, 0.224, 0.09624, 0.2194, 0.1052, 0.19, 0.1192, 0.224, 0.1167, 0.25, 0.09323, 0.25, 0.09624, 0.2194, 0.1167, 0.25, 0.1192, 0.276, 0.09624, 0.2806, 0.09323, 0.25, 0.1192, 0.276, 0.1268, 0.301, 0.1052, 0.31, 0.09624, 0.2806, 0.1268, 0.301, 0.1391, 0.3241, 0.1197, 0.3371, 0.1052, 0.31, 0.1391, 0.3241, 0.1557, 0.3443, 0.1391, 0.3609, 0.1197, 0.3371, 0.1557, 0.3443, 0.1759, 0.3609, 0.1629, 0.3803, 0.1391, 0.3609, 0.1759, 0.3609, 0.199, 0.3732, 0.19, 0.3948, 0.1629, 0.3803, 0.199, 0.3732, 0.224, 0.3808, 0.2194, 0.4038, 0.19, 0.3948, 0.224, 0.3808, 0.25, 0.3833, 0.25, 0.4068, 0.2194, 0.4038, 0.25, 0.3532, 0.2701, 0.3513, 0.276, 0.3808, 0.25, 0.3833, 0.2701, 0.3513, 0.2895, 0.3454, 0.301, 0.3732, 0.276, 0.3808, 0.2895, 0.3454, 0.3074, 0.3358, 0.3241, 0.3609, 0.301, 0.3732, 0.3074, 0.3358, 0.323, 0.323, 0.3443, 0.3443, 0.3241, 0.3609, 0.323, 0.323, 0.3358, 0.3074, 0.3609, 0.3241, 0.3443, 0.3443, 0.3358, 0.3074, 0.3454, 0.2895, 0.3732, 0.301, 0.3609, 0.3241, 0.3454, 0.2895, 0.3513, 0.2701, 0.3808, 0.276, 0.3732, 0.301, 0.3513, 0.2701, 0.3532, 0.25, 0.3833, 0.25, 0.3808, 0.276, 0.3532, 0.25, 0.3513, 0.2299, 0.3808, 0.224, 0.3833, 0.25, 0.3513, 0.2299, 0.3454, 0.2105, 0.3732, 0.199, 0.3808, 0.224, 0.3454, 0.2105, 0.3358, 0.1926, 0.3609, 0.1759, 0.3732, 0.199, 0.3358, 0.1926, 0.323, 0.177, 0.3443, 0.1557, 0.3609, 0.1759, 0.323, 0.177, 0.3074, 0.1642, 0.3241, 0.1391, 0.3443, 0.1557, 0.3074, 0.1642, 0.2895, 0.1546, 0.301, 0.1268, 0.3241, 0.1391, 0.2895, 0.1546, 0.2701, 0.1487, 0.276, 0.1192, 0.301, 0.1268, 0.2701, 0.1487, 0.25, 0.1468, 0.25, 0.1167, 0.276, 0.1192, 0.25, 0.1468, 0.2299, 0.1487, 0.224, 0.1192, 0.25, 0.1167, 0.2299, 0.1487, 0.2105, 0.1546, 0.199, 0.1268, 0.224, 0.1192, 0.2105, 0.1546, 0.1926, 0.1642, 0.1759, 0.1391, 0.199, 0.1268, 0.1926, 0.1642, 0.177, 0.177, 0.1557, 0.1557, 0.1759, 0.1391, 0.177, 0.177, 0.1642, 0.1926, 0.1391, 0.1759, 0.1557, 0.1557, 0.1642, 0.1926, 0.1546, 0.2105, 0.1268, 0.199, 0.1391, 0.1759, 0.1546, 0.2105, 0.1487, 0.2299, 0.1192, 0.224, 0.1268, 0.199, 0.1487, 0.2299, 0.1468, 0.25, 0.1167, 0.25, 0.1192, 0.224, 0.1468, 0.25, 0.1487, 0.2701, 0.1192, 0.276, 0.1167, 0.25, 0.1487, 0.2701, 0.1546, 0.2895, 0.1268, 0.301, 0.1192, 0.276, 0.1546, 0.2895, 0.1642, 0.3074, 0.1391, 0.3241, 0.1268, 0.301, 0.1642, 0.3074, 0.177, 0.323, 0.1557, 0.3443, 0.1391, 0.3241, 0.177, 0.323, 0.1926, 0.3358, 0.1759, 0.3609, 0.1557, 0.3443, 0.1926, 0.3358, 0.2105, 0.3454, 0.199, 0.3732, 0.1759, 0.3609, 0.2105, 0.3454, 0.2299, 0.3513, 0.224, 0.3808, 0.199, 0.3732, 0.2299, 0.3513, 0.25, 0.3532, 0.25, 0.3833, 0.224, 0.3808, 0.25, 0.3135, 0.2624, 0.3122, 0.2701, 0.3513, 0.25, 0.3532, 0.2624, 0.3122, 0.2743, 0.3086, 0.2895, 0.3454, 0.2701, 0.3513, 0.2743, 0.3086, 0.2853, 0.3028, 0.3074, 0.3358, 0.2895, 0.3454, 0.2853, 0.3028, 0.2949, 0.2949, 0.323, 0.323, 0.3074, 0.3358, 0.2949, 0.2949, 0.3028, 0.2853, 0.3358, 0.3074, 0.323, 0.323, 0.3028, 0.2853, 0.3086, 0.2743, 0.3454, 0.2895, 0.3358, 0.3074, 0.3086, 0.2743, 0.3122, 0.2624, 0.3513, 0.2701, 0.3454, 0.2895, 0.3122, 0.2624, 0.3135, 0.25, 0.3532, 0.25, 0.3513, 0.2701, 0.3135, 0.25, 0.3122, 0.2376, 0.3513, 0.2299, 0.3532, 0.25, 0.3122, 0.2376, 0.3086, 0.2257, 0.3454, 0.2105, 0.3513, 0.2299, 0.3086, 0.2257, 0.3028, 0.2147, 0.3358, 0.1926, 0.3454, 0.2105, 0.3028, 0.2147, 0.2949, 0.2051, 0.323, 0.177, 0.3358, 0.1926, 0.2949, 0.2051, 0.2853, 0.1972, 0.3074, 0.1642, 0.323, 0.177, 0.2853, 0.1972, 0.2743, 0.1914, 0.2895, 0.1546, 0.3074, 0.1642, 0.2743, 0.1914, 0.2624, 0.1878, 0.2701, 0.1487, 0.2895, 0.1546, 0.2624, 0.1878, 0.25, 0.1865, 0.25, 0.1468, 0.2701, 0.1487, 0.25, 0.1865, 0.2376, 0.1878, 0.2299, 0.1487, 0.25, 0.1468, 0.2376, 0.1878, 0.2257, 0.1914, 0.2105, 0.1546, 0.2299, 0.1487, 0.2257, 0.1914, 0.2147, 0.1972, 0.1926, 0.1642, 0.2105, 0.1546, 0.2147, 0.1972, 0.2051, 0.2051, 0.177, 0.177, 0.1926, 0.1642, 0.2051, 0.2051, 0.1972, 0.2147, 0.1642, 0.1926, 0.177, 0.177, 0.1972, 0.2147, 0.1914, 0.2257, 0.1546, 0.2105, 0.1642, 0.1926, 0.1914, 0.2257, 0.1878, 0.2376, 0.1487, 0.2299, 0.1546, 0.2105, 0.1878, 0.2376, 0.1865, 0.25, 0.1468, 0.25, 0.1487, 0.2299, 0.1865, 0.25, 0.1878, 0.2624, 0.1487, 0.2701, 0.1468, 0.25, 0.1878, 0.2624, 0.1914, 0.2743, 0.1546, 0.2895, 0.1487, 0.2701, 0.1914, 0.2743, 0.1972, 0.2853, 0.1642, 0.3074, 0.1546, 0.2895, 0.1972, 0.2853, 0.2051, 0.2949, 0.177, 0.323, 0.1642, 0.3074, 0.2051, 0.2949, 0.2147, 0.3028, 0.1926, 0.3358, 0.177, 0.323, 0.2147, 0.3028, 0.2257, 0.3086, 0.2105, 0.3454, 0.1926, 0.3358, 0.2257, 0.3086, 0.2376, 0.3122, 0.2299, 0.3513, 0.2105, 0.3454, 0.2376, 0.3122, 0.25, 0.3135, 0.25, 0.3532, 0.2299, 0.3513, 0.25, 0.2677, 0.2535, 0.2674, 0.2624, 0.3122, 0.25, 0.3135, 0.2535, 0.2674, 0.2568, 0.2664, 0.2743, 0.3086, 0.2624, 0.3122, 0.2568, 0.2664, 0.2599, 0.2647, 0.2853, 0.3028, 0.2743, 0.3086, 0.2599, 0.2647, 0.2625, 0.2625, 0.2949, 0.2949, 0.2853, 0.3028, 0.2625, 0.2625, 0.2647, 0.2599, 0.3028, 0.2853, 0.2949, 0.2949, 0.2647, 0.2599, 0.2664, 0.2568, 0.3086, 0.2743, 0.3028, 0.2853, 0.2664, 0.2568, 0.2674, 0.2535, 0.3122, 0.2624, 0.3086, 0.2743, 0.2674, 0.2535, 0.2677, 0.25, 0.3135, 0.25, 0.3122, 0.2624, 0.2677, 0.25, 0.2674, 0.2465, 0.3122, 0.2376, 0.3135, 0.25, 0.2674, 0.2465, 0.2664, 0.2432, 0.3086, 0.2257, 0.3122, 0.2376, 0.2664, 0.2432, 0.2647, 0.2401, 0.3028, 0.2147, 0.3086, 0.2257, 0.2647, 0.2401, 0.2625, 0.2375, 0.2949, 0.2051, 0.3028, 0.2147, 0.2625, 0.2375, 0.2599, 0.2353, 0.2853, 0.1972, 0.2949, 0.2051, 0.2599, 0.2353, 0.2568, 0.2336, 0.2743, 0.1914, 0.2853, 0.1972, 0.2568, 0.2336, 0.2535, 0.2326, 0.2624, 0.1878, 0.2743, 0.1914, 0.2535, 0.2326, 0.25, 0.2323, 0.25, 0.1865, 0.2624, 0.1878, 0.25, 0.2323, 0.2465, 0.2326, 0.2376, 0.1878, 0.25, 0.1865, 0.2465, 0.2326, 0.2432, 0.2336, 0.2257, 0.1914, 0.2376, 0.1878, 0.2432, 0.2336, 0.2401, 0.2353, 0.2147, 0.1972, 0.2257, 0.1914, 0.2401, 0.2353, 0.2375, 0.2375, 0.2051, 0.2051, 0.2147, 0.1972, 0.2375, 0.2375, 0.2353, 0.2401, 0.1972, 0.2147, 0.2051, 0.2051, 0.2353, 0.2401, 0.2336, 0.2432, 0.1914, 0.2257, 0.1972, 0.2147, 0.2336, 0.2432, 0.2326, 0.2465, 0.1878, 0.2376, 0.1914, 0.2257, 0.2326, 0.2465, 0.2323, 0.25, 0.1865, 0.25, 0.1878, 0.2376, 0.2323, 0.25, 0.2326, 0.2535, 0.1878, 0.2624, 0.1865, 0.25, 0.2326, 0.2535, 0.2336, 0.2568, 0.1914, 0.2743, 0.1878, 0.2624, 0.2336, 0.2568, 0.2353, 0.2599, 0.1972, 0.2853, 0.1914, 0.2743, 0.2353, 0.2599, 0.2375, 0.2625, 0.2051, 0.2949, 0.1972, 0.2853, 0.2375, 0.2625, 0.2401, 0.2647, 0.2147, 0.3028, 0.2051, 0.2949, 0.2401, 0.2647, 0.2432, 0.2664, 0.2257, 0.3086, 0.2147, 0.3028, 0.2432, 0.2664, 0.2465, 0.2674, 0.2376, 0.3122, 0.2257, 0.3086, 0.2465, 0.2674, 0.25, 0.2677, 0.25, 0.3135, 0.2376, 0.3122, 0.2674, 0.2465, 0.25, 0.25, 0.2647, 0.2401, 0.2664, 0.2432, 0.2674, 0.2535, 0.25, 0.25, 0.2674, 0.2465, 0.2677, 0.25, 0.2326, 0.2465, 0.25, 0.25, 0.2326, 0.2535, 0.2323, 0.25, 0.2647, 0.2599, 0.25, 0.25, 0.2674, 0.2535, 0.2664, 0.2568, 0.2353, 0.2401, 0.25, 0.25, 0.2326, 0.2465, 0.2336, 0.2432, 0.2599, 0.2647, 0.25, 0.25, 0.2647, 0.2599, 0.2625, 0.2625, 0.2401, 0.2353, 0.25, 0.25, 0.2353, 0.2401, 0.2375, 0.2375, 0.25, 0.25, 0.2535, 0.2674, 0.25, 0.2677, 0.2465, 0.2674, 0.2465, 0.2326, 0.25, 0.25, 0.2401, 0.2353, 0.2432, 0.2336, 0.2535, 0.2326, 0.25, 0.25, 0.2465, 0.2326, 0.25, 0.2323, 0.2465, 0.2674, 0.2432, 0.2664, 0.2401, 0.2647, 0.25, 0.25, 0.2599, 0.2353, 0.25, 0.25, 0.2535, 0.2326, 0.2568, 0.2336, 0.25, 0.25, 0.2401, 0.2647, 0.2375, 0.2625, 0.2353, 0.2599, 0.2353, 0.2599, 0.2336, 0.2568, 0.2326, 0.2535, 0.25, 0.25, 0.2647, 0.2401, 0.25, 0.25, 0.2599, 0.2353, 0.2625, 0.2375])
me_cylinder.materials.append(mat_material_001)
me_cylinder.materials.append(mat_material_002)
me_cylinder.update()
me_cylinder_001 = bpy.data.meshes.new('Cylinder.001')
me_cylinder_001.from_pydata([(0.0, 1.0, -1.0), (0.0, 0.8904, 1.0), (0.1951, 0.9808, -1.0), (0.1737, 0.8732, 1.0), (0.3827, 0.9239, -1.0), (0.3407, 0.8226, 1.0), (0.5556, 0.8315, -1.0), (0.4947, 0.7403, 1.0), (0.7071, 0.7071, -1.0), (0.6296, 0.6296, 1.0), (0.8315, 0.5556, -1.0), (0.7403, 0.4947, 1.0), (0.9239, 0.3827, -1.0), (0.8226, 0.3407, 1.0), (0.9808, 0.1951, -1.0), (0.8732, 0.1737, 1.0), (1.0, 0.0, -1.0), (0.8904, 0.0, 1.0), (0.9808, -0.1951, -1.0), (0.8732, -0.1737, 1.0), (0.9239, -0.3827, -1.0), (0.8226, -0.3407, 1.0), (0.8315, -0.5556, -1.0), (0.7403, -0.4947, 1.0), (0.7071, -0.7071, -1.0), (0.6296, -0.6296, 1.0), (0.5556, -0.8315, -1.0), (0.4947, -0.7403, 1.0), (0.3827, -0.9239, -1.0), (0.3407, -0.8226, 1.0), (0.1951, -0.9808, -1.0), (0.1737, -0.8732, 1.0), (0.0, -1.0, -1.0), (0.0, -0.8904, 1.0), (-0.1951, -0.9808, -1.0), (-0.1737, -0.8732, 1.0), (-0.3827, -0.9239, -1.0), (-0.3407, -0.8226, 1.0), (-0.5556, -0.8315, -1.0), (-0.4947, -0.7403, 1.0), (-0.7071, -0.7071, -1.0), (-0.6296, -0.6296, 1.0), (-0.8315, -0.5556, -1.0), (-0.7403, -0.4947, 1.0), (-0.9239, -0.3827, -1.0), (-0.8226, -0.3407, 1.0), (-0.9808, -0.1951, -1.0), (-0.8732, -0.1737, 1.0), (-1.0, 0.0, -1.0), (-0.8904, 0.0, 1.0), (-0.9808, 0.1951, -1.0), (-0.8732, 0.1737, 1.0), (-0.9239, 0.3827, -1.0), (-0.8226, 0.3407, 1.0), (-0.8315, 0.5556, -1.0), (-0.7403, 0.4947, 1.0), (-0.7071, 0.7071, -1.0), (-0.6296, 0.6296, 1.0), (-0.5556, 0.8315, -1.0), (-0.4947, 0.7403, 1.0), (-0.3827, 0.9239, -1.0), (-0.3407, 0.8226, 1.0), (-0.1951, 0.9808, -1.0), (-0.1737, 0.8732, 1.0), (0.1951, 0.9808, 1.0), (0.0, 1.0, 1.0), (0.3827, 0.9239, 1.0), (0.5556, 0.8315, 1.0), (0.7071, 0.7071, 1.0), (0.8315, 0.5556, 1.0), (0.9239, 0.3827, 1.0), (0.9808, 0.1951, 1.0), (1.0, 0.0, 1.0), (0.9808, -0.1951, 1.0), (0.9239, -0.3827, 1.0), (0.8315, -0.5556, 1.0), (0.7071, -0.7071, 1.0), (0.5556, -0.8315, 1.0), (0.3827, -0.9239, 1.0), (0.1951, -0.9808, 1.0), (0.0, -1.0, 1.0), (-0.1951, -0.9808, 1.0), (-0.3827, -0.9239, 1.0), (-0.5556, -0.8315, 1.0), (-0.7071, -0.7071, 1.0), (-0.8315, -0.5556, 1.0), (-0.9239, -0.3827, 1.0), (-0.9808, -0.1951, 1.0), (-1.0, 0.0, 1.0), (-0.9808, 0.1951, 1.0), (-0.9239, 0.3827, 1.0), (-0.8315, 0.5556, 1.0), (-0.7071, 0.7071, 1.0), (-0.5556, 0.8315, 1.0), (-0.3827, 0.9239, 1.0), (-0.1951, 0.9808, 1.0), (0.1951, 0.9808, 1.0), (0.0, 1.0, 1.0), (0.3827, 0.9239, 1.0), (0.5556, 0.8315, 1.0), (0.7071, 0.7071, 1.0), (0.8315, 0.5556, 1.0), (0.9239, 0.3827, 1.0), (0.9808, 0.1951, 1.0), (1.0, 0.0, 1.0), (0.9808, -0.1951, 1.0), (0.9239, -0.3827, 1.0), (0.8315, -0.5556, 1.0), (0.7071, -0.7071, 1.0), (0.5556, -0.8315, 1.0), (0.3827, -0.9239, 1.0), (0.1951, -0.9808, 1.0), (0.0, -1.0, 1.0), (-0.1951, -0.9808, 1.0), (-0.3827, -0.9239, 1.0), (-0.5556, -0.8315, 1.0), (-0.7071, -0.7071, 1.0), (-0.8315, -0.5556, 1.0), (-0.9239, -0.3827, 1.0), (-0.9808, -0.1951, 1.0), (-1.0, 0.0, 1.0), (-0.9808, 0.1951, 1.0), (-0.9239, 0.3827, 1.0), (-0.8315, 0.5556, 1.0), (-0.7071, 0.7071, 1.0), (-0.5556, 0.8315, 1.0), (-0.3827, 0.9239, 1.0), (-0.1951, 0.9808, 1.0), (0.01442, 0.07248, 0.6703), (9.489e-11, 0.07389, 0.6703), (0.02828, 0.06827, 0.6703), (0.04105, 0.06144, 0.6703), (0.05225, 0.05225, 0.6703), (0.06144, 0.04105, 0.6703), (0.06827, 0.02828, 0.6703), (0.07248, 0.01442, 0.6703), (0.07389, -3.72e-10, 0.6703), (0.07248, -0.01442, 0.6703), (0.06827, -0.02828, 0.6703), (0.06144, -0.04105, 0.6703), (0.05225, -0.05225, 0.6703), (0.04105, -0.06144, 0.6703), (0.02828, -0.06827, 0.6703), (0.01442, -0.07248, 0.6703), (-1.362e-09, -0.07389, 0.6703), (-0.01442, -0.07248, 0.6703), (-0.02828, -0.06827, 0.6703), (-0.04105, -0.06144, 0.6703), (-0.05225, -0.05225, 0.6703), (-0.06144, -0.04105, 0.6703), (-0.06827, -0.02828, 0.6703), (-0.07248, -0.01442, 0.6703), (-0.07389, 3.72e-10, 0.6703), (-0.07248, 0.01442, 0.6703), (-0.06827, 0.02828, 0.6703), (-0.06144, 0.04105, 0.6703), (-0.05225, 0.05225, 0.6703), (-0.04105, 0.06144, 0.6703), (-0.02828, 0.06827, 0.6703), (-0.01442, 0.07248, 0.6703), (0.1737, 0.8732, 0.6574), (-9.904e-10, 0.8904, 0.6574), (0.3407, 0.8226, 0.6574), (0.4947, 0.7403, 0.6574), (0.6296, 0.6296, 0.6574), (0.7403, 0.4947, 0.6574), (0.8226, 0.3407, 0.6574), (0.8732, 0.1737, 0.6574), (0.8904, 0.0, 0.6574), (0.8732, -0.1737, 0.6574), (0.8226, -0.3407, 0.6574), (0.7403, -0.4947, 0.6574), (0.6296, -0.6296, 0.6574), (0.4947, -0.7403, 0.6574), (0.3407, -0.8226, 0.6574), (0.1737, -0.8732, 0.6574), (-9.904e-10, -0.8904, 0.6574), (-0.1737, -0.8732, 0.6574), (-0.3407, -0.8226, 0.6574), (-0.4947, -0.7403, 0.6574), (-0.6296, -0.6296, 0.6574), (-0.7403, -0.4947, 0.6574), (-0.8226, -0.3407, 0.6574), (-0.8732, -0.1737, 0.6574), (-0.8904, 0.0, 0.6574), (-0.8732, 0.1737, 0.6574), (-0.8226, 0.3407, 0.6574), (-0.7403, 0.4947, 0.6574), (-0.6296, 0.6296, 0.6574), (-0.4947, 0.7403, 0.6574), (-0.3407, 0.8226, 0.6574), (-0.1737, 0.8732, 0.6574), (0.1274, 0.6407, 0.372), (-9.904e-10, 0.6532, 0.372), (0.25, 0.6035, 0.372), (0.3629, 0.5431, 0.372), (0.4619, 0.4619, 0.372), (0.5431, 0.3629, 0.372), (0.6035, 0.25, 0.372), (0.6407, 0.1274, 0.372), (0.6532, 0.0, 0.372), (0.6407, -0.1274, 0.372), (0.6035, -0.25, 0.372), (0.5431, -0.3629, 0.372), (0.4619, -0.4619, 0.372), (0.3629, -0.5431, 0.372), (0.25, -0.6035, 0.372), (0.1274, -0.6407, 0.372), (-9.904e-10, -0.6532, 0.372), (-0.1274, -0.6407, 0.372), (-0.25, -0.6035, 0.372), (-0.3629, -0.5431, 0.372), (-0.4619, -0.4619, 0.372), (-0.5431, -0.3629, 0.372), (-0.6035, -0.25, 0.372), (-0.6407, -0.1274, 0.372), (-0.6532, 0.0, 0.372), (-0.6407, 0.1274, 0.372), (-0.6035, 0.25, 0.372), (-0.5431, 0.3629, 0.372), (-0.4619, 0.4619, 0.372), (-0.3629, 0.5431, 0.372), (-0.25, 0.6035, 0.372), (-0.1274, 0.6407, 0.372), (0.1084, 0.5449, 0.372), (-9.904e-10, 0.5555, 0.372), (0.2126, 0.5132, 0.372), (0.3086, 0.4619, 0.372), (0.3928, 0.3928, 0.372), (0.4619, 0.3086, 0.372), (0.5132, 0.2126, 0.372), (0.5449, 0.1084, 0.372), (0.5555, 0.0, 0.372), (0.5449, -0.1084, 0.372), (0.5132, -0.2126, 0.372), (0.4619, -0.3086, 0.372), (0.3928, -0.3928, 0.372), (0.3086, -0.4619, 0.372), (0.2126, -0.5132, 0.372), (0.1084, -0.5449, 0.372), (-9.904e-10, -0.5555, 0.372), (-0.1084, -0.5449, 0.372), (-0.2126, -0.5132, 0.372), (-0.3086, -0.4619, 0.372), (-0.3928, -0.3928, 0.372), (-0.4619, -0.3086, 0.372), (-0.5132, -0.2126, 0.372), (-0.5449, -0.1084, 0.372), (-0.5555, 0.0, 0.372), (-0.5449, 0.1084, 0.372), (-0.5132, 0.2126, 0.372), (-0.4619, 0.3086, 0.372), (-0.3928, 0.3928, 0.372), (-0.3086, 0.4619, 0.372), (-0.2126, 0.5132, 0.372), (-0.1084, 0.5449, 0.372), (0.08392, 0.4219, 0.1623), (-5.177e-11, 0.4302, 0.1623), (0.1646, 0.3974, 0.1623), (0.239, 0.3577, 0.1623), (0.3042, 0.3042, 0.1623), (0.3577, 0.239, 0.1623), (0.3974, 0.1646, 0.1623), (0.4219, 0.08392, 0.1623), (0.4302, -9.386e-10, 0.1623), (0.4219, -0.08392, 0.1623), (0.3974, -0.1646, 0.1623), (0.3577, -0.239, 0.1623), (0.3042, -0.3042, 0.1623), (0.239, -0.3577, 0.1623), (0.1646, -0.3974, 0.1623), (0.08392, -0.4219, 0.1623), (-1.929e-09, -0.4302, 0.1623), (-0.08392, -0.4219, 0.1623), (-0.1646, -0.3974, 0.1623), (-0.239, -0.3577, 0.1623), (-0.3042, -0.3042, 0.1623), (-0.3577, -0.239, 0.1623), (-0.3974, -0.1646, 0.1623), (-0.4219, -0.08392, 0.1623), (-0.4302, 9.386e-10, 0.1623), (-0.4219, 0.08392, 0.1623), (-0.3974, 0.1646, 0.1623), (-0.3577, 0.239, 0.1623), (-0.3042, 0.3042, 0.1623), (-0.239, 0.3577, 0.1623), (-0.1646, 0.3974, 0.1623), (-0.08392, 0.4219, 0.1623), (0.05159, 0.2593, 0.1623), (-2.487e-08, 0.2644, 0.1623), (0.1012, 0.2443, 0.1623), (0.1469, 0.2199, 0.1623), (0.187, 0.187, 0.1623), (0.2199, 0.1469, 0.1623), (0.2443, 0.1012, 0.1623), (0.2593, 0.05159, 0.1623), (0.2644, 2.388e-08, 0.1623), (0.2593, -0.05159, 0.1623), (0.2443, -0.1012, 0.1623), (0.2199, -0.1469, 0.1623), (0.187, -0.187, 0.1623), (0.1469, -0.2199, 0.1623), (0.1012, -0.2443, 0.1623), (0.05159, -0.2593, 0.1623), (2.289e-08, -0.2644, 0.1623), (-0.05159, -0.2593, 0.1623), (-0.1012, -0.2443, 0.1623), (-0.1469, -0.2199, 0.1623), (-0.187, -0.187, 0.1623), (-0.2199, -0.1469, 0.1623), (-0.2443, -0.1012, 0.1623), (-0.2593, -0.05159, 0.1623), (-0.2644, -2.388e-08, 0.1623), (-0.2593, 0.05159, 0.1623), (-0.2443, 0.1012, 0.1623), (-0.2199, 0.1469, 0.1623), (-0.187, 0.187, 0.1623), (-0.1469, 0.2199, 0.1623), (-0.1012, 0.2443, 0.1623), (-0.05159, 0.2593, 0.1623), (-7.972e-07, 1.593e-07, 0.6703)], [], [(0, 65, 64, 2), (2, 64, 66, 4), (4, 66, 67, 6), (6, 67, 68, 8), (8, 68, 69, 10), (10, 69, 70, 12), (12, 70, 71, 14), (14, 71, 72, 16), (16, 72, 73, 18), (18, 73, 74, 20), (20, 74, 75, 22), (22, 75, 76, 24), (24, 76, 77, 26), (26, 77, 78, 28), (28, 78, 79, 30), (30, 79, 80, 32), (32, 80, 81, 34), (34, 81, 82, 36), (36, 82, 83, 38), (38, 83, 84, 40), (40, 84, 85, 42), (42, 85, 86, 44), (44, 86, 87, 46), (46, 87, 88, 48), (48, 88, 89, 50), (50, 89, 90, 52), (52, 90, 91, 54), (54, 91, 92, 56), (56, 92, 93, 58), (58, 93, 94, 60), (47, 45, 182, 183), (60, 94, 95, 62), (62, 95, 65, 0), (0, 2, 4, 6, 8, 10, 12, 14, 16, 18, 20, 22, 24, 26, 28, 30, 32, 34, 36, 38, 40, 42, 44, 46, 48, 50, 52, 54, 56, 58, 60, 62), (97, 96, 64, 65), (96, 98, 66, 64), (98, 99, 67, 66), (99, 100, 68, 67), (100, 101, 69, 68), (101, 102, 70, 69), (102, 103, 71, 70), (103, 104, 72, 71), (104, 105, 73, 72), (105, 106, 74, 73), (106, 107, 75, 74), (107, 108, 76, 75), (108, 109, 77, 76), (109, 110, 78, 77), (110, 111, 79, 78), (111, 112, 80, 79), (112, 113, 81, 80), (113, 114, 82, 81), (114, 115, 83, 82), (115, 116, 84, 83), (116, 117, 85, 84), (117, 118, 86, 85), (118, 119, 87, 86), (119, 120, 88, 87), (120, 121, 89, 88), (121, 122, 90, 89), (122, 123, 91, 90), (123, 124, 92, 91), (124, 125, 93, 92), (125, 126, 94, 93), (126, 127, 95, 94), (127, 97, 65, 95), (1, 3, 96, 97), (3, 5, 98, 96), (5, 7, 99, 98), (7, 9, 100, 99), (9, 11, 101, 100), (11, 13, 102, 101), (13, 15, 103, 102), (15, 17, 104, 103), (17, 19, 105, 104), (19, 21, 106, 105), (21, 23, 107, 106), (23, 25, 108, 107), (25, 27, 109, 108), (27, 29, 110, 109), (29, 31, 111, 110), (31, 33, 112, 111), (33, 35, 113, 112), (35, 37, 114, 113), (37, 39, 115, 114), (39, 41, 116, 115), (41, 43, 117, 116), (43, 45, 118, 117), (45, 47, 119, 118), (47, 49, 120, 119), (49, 51, 121, 120), (51, 53, 122, 121), (53, 55, 123, 122), (55, 57, 124, 123), (57, 59, 125, 124), (59, 61, 126, 125), (61, 63, 127, 126), (63, 1, 97, 127), (128, 320, 131, 130), (21, 19, 169, 170), (49, 47, 183, 184), (23, 21, 170, 171), (51, 49, 184, 185), (25, 23, 171, 172), (53, 51, 185, 186), (27, 25, 172, 173), (55, 53, 186, 187), (29, 27, 173, 174), (3, 1, 161, 160), (57, 55, 187, 188), (31, 29, 174, 175), (5, 3, 160, 162), (59, 57, 188, 189), (33, 31, 175, 176), (7, 5, 162, 163), (61, 59, 189, 190), (35, 33, 176, 177), (9, 7, 163, 164), (63, 61, 190, 191), (37, 35, 177, 178), (11, 9, 164, 165), (1, 63, 191, 161), (39, 37, 178, 179), (13, 11, 165, 166), (41, 39, 179, 180), (15, 13, 166, 167), (43, 41, 180, 181), (17, 15, 167, 168), (45, 43, 181, 182), (19, 17, 168, 169), (193, 192, 160, 161), (192, 194, 162, 160), (194, 195, 163, 162), (195, 196, 164, 163), (196, 197, 165, 164), (197, 198, 166, 165), (198, 199, 167, 166), (199, 200, 168, 167), (200, 201, 169, 168), (201, 202, 170, 169), (202, 203, 171, 170), (203, 204, 172, 171), (204, 205, 173, 172), (205, 206, 174, 173), (206, 207, 175, 174), (207, 208, 176, 175), (208, 209, 177, 176), (209, 210, 178, 177), (210, 211, 179, 178), (211, 212, 180, 179), (212, 213, 181, 180), (213, 214, 182, 181), (214, 215, 183, 182), (215, 216, 184, 183), (216, 217, 185, 184), (217, 218, 186, 185), (218, 219, 187, 186), (219, 220, 188, 187), (220, 221, 189, 188), (221, 222, 190, 189), (222, 223, 191, 190), (223, 193, 161, 191), (225, 224, 192, 193), (224, 226, 194, 192), (226, 227, 195, 194), (227, 228, 196, 195), (228, 229, 197, 196), (229, 230, 198, 197), (230, 231, 199, 198), (231, 232, 200, 199), (232, 233, 201, 200), (233, 234, 202, 201), (234, 235, 203, 202), (235, 236, 204, 203), (236, 237, 205, 204), (237, 238, 206, 205), (238, 239, 207, 206), (239, 240, 208, 207), (240, 241, 209, 208), (241, 242, 210, 209), (242, 243, 211, 210), (243, 244, 212, 211), (244, 245, 213, 212), (245, 246, 214, 213), (246, 247, 215, 214), (247, 248, 216, 215), (248, 249, 217, 216), (249, 250, 218, 217), (250, 251, 219, 218), (251, 252, 220, 219), (252, 253, 221, 220), (253, 254, 222, 221), (254, 255, 223, 222), (255, 225, 193, 223), (257, 256, 224, 225), (256, 258, 226, 224), (258, 259, 227, 226), (259, 260, 228, 227), (260, 261, 229, 228), (261, 262, 230, 229), (262, 263, 231, 230), (263, 264, 232, 231), (264, 265, 233, 232), (265, 266, 234, 233), (266, 267, 235, 234), (267, 268, 236, 235), (268, 269, 237, 236), (269, 270, 238, 237), (270, 271, 239, 238), (271, 272, 240, 239), (272, 273, 241, 240), (273, 274, 242, 241), (274, 275, 243, 242), (275, 276, 244, 243), (276, 277, 245, 244), (277, 278, 246, 245), (278, 279, 247, 246), (279, 280, 248, 247), (280, 281, 249, 248), (281, 282, 250, 249), (282, 283, 251, 250), (283, 284, 252, 251), (284, 285, 253, 252), (285, 286, 254, 253), (286, 287, 255, 254), (287, 257, 225, 255), (289, 288, 256, 257), (288, 290, 258, 256), (290, 291, 259, 258), (291, 292, 260, 259), (292, 293, 261, 260), (293, 294, 262, 261), (294, 295, 263, 262), (295, 296, 264, 263), (296, 297, 265, 264), (297, 298, 266, 265), (298, 299, 267, 266), (299, 300, 268, 267), (300, 301, 269, 268), (301, 302, 270, 269), (302, 303, 271, 270), (303, 304, 272, 271), (304, 305, 273, 272), (305, 306, 274, 273), (306, 307, 275, 274), (307, 308, 276, 275), (308, 309, 277, 276), (309, 310, 278, 277), (310, 311, 279, 278), (311, 312, 280, 279), (312, 313, 281, 280), (313, 314, 282, 281), (314, 315, 283, 282), (315, 316, 284, 283), (316, 317, 285, 284), (317, 318, 286, 285), (318, 319, 287, 286), (319, 289, 257, 287), (129, 128, 288, 289), (128, 130, 290, 288), (130, 131, 291, 290), (131, 132, 292, 291), (132, 133, 293, 292), (133, 134, 294, 293), (134, 135, 295, 294), (135, 136, 296, 295), (136, 137, 297, 296), (137, 138, 298, 297), (138, 139, 299, 298), (139, 140, 300, 299), (140, 141, 301, 300), (141, 142, 302, 301), (142, 143, 303, 302), (143, 144, 304, 303), (144, 145, 305, 304), (145, 146, 306, 305), (146, 147, 307, 306), (147, 148, 308, 307), (148, 149, 309, 308), (149, 150, 310, 309), (150, 151, 311, 310), (151, 152, 312, 311), (152, 153, 313, 312), (153, 154, 314, 313), (154, 155, 315, 314), (155, 156, 316, 315), (156, 157, 317, 316), (157, 158, 318, 317), (158, 159, 319, 318), (159, 129, 289, 319), (137, 320, 139, 138), (135, 320, 137, 136), (151, 320, 153, 152), (133, 320, 135, 134), (149, 320, 151, 150), (131, 320, 133, 132), (147, 320, 149, 148), (320, 128, 129, 159), (145, 320, 147, 146), (143, 320, 145, 144), (159, 158, 157, 320), (141, 320, 143, 142), (320, 157, 156, 155), (155, 154, 153, 320), (139, 320, 141, 140)])
me_cylinder_001.polygons.foreach_set('material_index', [1, 1, 1, 1, 1, 1, 1, 1, 1, 1, 1, 1, 1, 1, 1, 1, 1, 1, 1, 1, 1, 1, 1, 1, 1, 1, 1, 1, 1, 1, 1, 1, 1, 1, 0, 0, 0, 0, 0, 0, 0, 0, 0, 0, 0, 0, 0, 0, 0, 0, 0, 0, 0, 0, 0, 0, 0, 0, 0, 0, 0, 0, 0, 0, 0, 0, 1, 1, 1, 1, 1, 1, 1, 1, 1, 1, 1, 1, 1, 1, 1, 1, 1, 1, 1, 1, 1, 1, 1, 1, 1, 1, 1, 1, 1, 1, 1, 1, 1, 1, 1, 1, 1, 1, 1, 1, 1, 1, 1, 1, 1, 1, 1, 1, 1, 1, 1, 1, 1, 1, 1, 1, 1, 1, 1, 1, 1, 1, 1, 1, 1, 1, 1, 1, 1, 1, 1, 1, 1, 1, 1, 1, 1, 1, 1, 1, 1, 1, 1, 1, 1, 1, 1, 1, 1, 1, 1, 1, 1, 1, 1, 1, 1, 1, 1, 1, 1, 1, 1, 1, 1, 1, 1, 1, 1, 1, 1, 1, 1, 1, 1, 1, 1, 1, 1, 1, 1, 1, 1, 1, 1, 1, 1, 1, 1, 1, 1, 1, 1, 1, 1, 1, 1, 1, 1, 1, 1, 1, 1, 1, 1, 1, 1, 1, 1, 1, 1, 1, 1, 1, 1, 1, 1, 1, 1, 1, 1, 1, 1, 1, 1, 1, 1, 1, 1, 1, 1, 1, 1, 1, 1, 1, 1, 1, 1, 1, 1, 1, 1, 1, 1, 1, 1, 1, 1, 1, 1, 1, 1, 1, 1, 1, 1, 1, 1, 1, 1, 1, 1, 1, 1, 1, 1, 1, 1, 1, 1, 1, 1, 1, 1, 1, 1, 1, 1, 1, 1, 1, 1, 1, 1, 1, 1, 1, 1, 1, 1, 1, 1, 1, 1, 1, 1, 1, 1])
_uv = me_cylinder_001.uv_layers.new(name='UVMap')
_uv.uv.foreach_set('vector', [1.0, 0.5, 1.0, 1.0, 0.9688, 1.0, 0.9688, 0.5, 0.9688, 0.5, 0.9688, 1.0, 0.9375, 1.0, 0.9375, 0.5, 0.9375, 0.5, 0.9375, 1.0, 0.9062, 1.0, 0.9062, 0.5, 0.9062, 0.5, 0.9062, 1.0, 0.875, 1.0, 0.875, 0.5, 0.875, 0.5, 0.875, 1.0, 0.8438, 1.0, 0.8438, 0.5, 0.8438, 0.5, 0.8438, 1.0, 0.8125, 1.0, 0.8125, 0.5, 0.8125, 0.5, 0.8125, 1.0, 0.7812, 1.0, 0.7812, 0.5, 0.7812, 0.5, 0.7812, 1.0, 0.75, 1.0, 0.75, 0.5, 0.75, 0.5, 0.75, 1.0, 0.7188, 1.0, 0.7188, 0.5, 0.7188, 0.5, 0.7188, 1.0, 0.6875, 1.0, 0.6875, 0.5, 0.6875, 0.5, 0.6875, 1.0, 0.6562, 1.0, 0.6562, 0.5, 0.6562, 0.5, 0.6562, 1.0, 0.625, 1.0, 0.625, 0.5, 0.625, 0.5, 0.625, 1.0, 0.5938, 1.0, 0.5938, 0.5, 0.5938, 0.5, 0.5938, 1.0, 0.5625, 1.0, 0.5625, 0.5, 0.5625, 0.5, 0.5625, 1.0, 0.5312, 1.0, 0.5312, 0.5, 0.5312, 0.5, 0.5312, 1.0, 0.5, 1.0, 0.5, 0.5, 0.5, 0.5, 0.5, 1.0, 0.4688, 1.0, 0.4688, 0.5, 0.4688, 0.5, 0.4688, 1.0, 0.4375, 1.0, 0.4375, 0.5, 0.4375, 0.5, 0.4375, 1.0, 0.4062, 1.0, 0.4062, 0.5, 0.4062, 0.5, 0.4062, 1.0, 0.375, 1.0, 0.375, 0.5, 0.375, 0.5, 0.375, 1.0, 0.3438, 1.0, 0.3438, 0.5, 0.3438, 0.5, 0.3438, 1.0, 0.3125, 1.0, 0.3125, 0.5, 0.3125, 0.5, 0.3125, 1.0, 0.2812, 1.0, 0.2812, 0.5, 0.2812, 0.5, 0.2812, 1.0, 0.25, 1.0, 0.25, 0.5, 0.25, 0.5, 0.25, 1.0, 0.2188, 1.0, 0.2188, 0.5, 0.2188, 0.5, 0.2188, 1.0, 0.1875, 1.0, 0.1875, 0.5, 0.1875, 0.5, 0.1875, 1.0, 0.1562, 1.0, 0.1562, 0.5, 0.1562, 0.5, 0.1562, 1.0, 0.125, 1.0, 0.125, 0.5, 0.125, 0.5, 0.125, 1.0, 0.09375, 1.0, 0.09375, 0.5, 0.09375, 0.5, 0.09375, 1.0, 0.0625, 1.0, 0.0625, 0.5, 0.04042, 0.2083, 0.05258, 0.1682, 0.05258, 0.1682, 0.04042, 0.2083, 0.0625, 0.5, 0.0625, 1.0, 0.03125, 1.0, 0.03125, 0.5, 0.03125, 0.5, 0.03125, 1.0, 0.0, 1.0, 0.0, 0.5, 0.75, 0.49, 0.7968, 0.4854, 0.8418, 0.4717, 0.8833, 0.4496, 0.9197, 0.4197, 0.9496, 0.3833, 0.9717, 0.3418, 0.9854, 0.2968, 0.99, 0.25, 0.9854, 0.2032, 0.9717, 0.1582, 0.9496, 0.1167, 0.9197, 0.08029, 0.8833, 0.05045, 0.8418, 0.02827, 0.7968, 0.01461, 0.75, 0.01, 0.7032, 0.01461, 0.6582, 0.02827, 0.6167, 0.05045, 0.5803, 0.08029, 0.5504, 0.1167, 0.5283, 0.1582, 0.5146, 0.2032, 0.51, 0.25, 0.5146, 0.2968, 0.5283, 0.3418, 0.5504, 0.3833, 0.5803, 0.4197, 0.6167, 0.4496, 0.6582, 0.4717, 0.7032, 0.4854, 0.25, 0.49, 0.2968, 0.4854, 0.2968, 0.4854, 0.25, 0.49, 0.2968, 0.4854, 0.3418, 0.4717, 0.3418, 0.4717, 0.2968, 0.4854, 0.3418, 0.4717, 0.3833, 0.4496, 0.3833, 0.4496, 0.3418, 0.4717, 0.3833, 0.4496, 0.4197, 0.4197, 0.4197, 0.4197, 0.3833, 0.4496, 0.4197, 0.4197, 0.4496, 0.3833, 0.4496, 0.3833, 0.4197, 0.4197, 0.4496, 0.3833, 0.4717, 0.3418, 0.4717, 0.3418, 0.4496, 0.3833, 0.4717, 0.3418, 0.4854, 0.2968, 0.4854, 0.2968, 0.4717, 0.3418, 0.4854, 0.2968, 0.49, 0.25, 0.49, 0.25, 0.4854, 0.2968, 0.49, 0.25, 0.4854, 0.2032, 0.4854, 0.2032, 0.49, 0.25, 0.4854, 0.2032, 0.4717, 0.1582, 0.4717, 0.1582, 0.4854, 0.2032, 0.4717, 0.1582, 0.4496, 0.1167, 0.4496, 0.1167, 0.4717, 0.1582, 0.4496, 0.1167, 0.4197, 0.08029, 0.4197, 0.08029, 0.4496, 0.1167, 0.4197, 0.08029, 0.3833, 0.05045, 0.3833, 0.05045, 0.4197, 0.08029, 0.3833, 0.05045, 0.3418, 0.02827, 0.3418, 0.02827, 0.3833, 0.05045, 0.3418, 0.02827, 0.2968, 0.01461, 0.2968, 0.01461, 0.3418, 0.02827, 0.2968, 0.01461, 0.25, 0.01, 0.25, 0.01, 0.2968, 0.01461, 0.25, 0.01, 0.2032, 0.01461, 0.2032, 0.01461, 0.25, 0.01, 0.2032, 0.01461, 0.1582, 0.02827, 0.1582, 0.02827, 0.2032, 0.01461, 0.1582, 0.02827, 0.1167, 0.05045, 0.1167, 0.05045, 0.1582, 0.02827, 0.1167, 0.05045, 0.08029, 0.08029, 0.08029, 0.08029, 0.1167, 0.05045, 0.08029, 0.08029, 0.05045, 0.1167, 0.05045, 0.1167, 0.08029, 0.08029, 0.05045, 0.1167, 0.02827, 0.1582, 0.02827, 0.1582, 0.05045, 0.1167, 0.02827, 0.1582, 0.01461, 0.2032, 0.01461, 0.2032, 0.02827, 0.1582, 0.01461, 0.2032, 0.01, 0.25, 0.01, 0.25, 0.01461, 0.2032, 0.01, 0.25, 0.01461, 0.2968, 0.01461, 0.2968, 0.01, 0.25, 0.01461, 0.2968, 0.02827, 0.3418, 0.02827, 0.3418, 0.01461, 0.2968, 0.02827, 0.3418, 0.05045, 0.3833, 0.05045, 0.3833, 0.02827, 0.3418, 0.05045, 0.3833, 0.08029, 0.4197, 0.08029, 0.4197, 0.05045, 0.3833, 0.08029, 0.4197, 0.1167, 0.4496, 0.1167, 0.4496, 0.08029, 0.4197, 0.1167, 0.4496, 0.1582, 0.4717, 0.1582, 0.4717, 0.1167, 0.4496, 0.1582, 0.4717, 0.2032, 0.4854, 0.2032, 0.4854, 0.1582, 0.4717, 0.2032, 0.4854, 0.25, 0.49, 0.25, 0.49, 0.2032, 0.4854, 0.25, 0.4637, 0.2917, 0.4596, 0.2968, 0.4854, 0.25, 0.49, 0.2917, 0.4596, 0.3318, 0.4474, 0.3418, 0.4717, 0.2968, 0.4854, 0.3318, 0.4474, 0.3687, 0.4277, 0.3833, 0.4496, 0.3418, 0.4717, 0.3687, 0.4277, 0.4011, 0.4011, 0.4197, 0.4197, 0.3833, 0.4496, 0.4011, 0.4011, 0.4277, 0.3687, 0.4496, 0.3833, 0.4197, 0.4197, 0.4277, 0.3687, 0.4474, 0.3318, 0.4717, 0.3418, 0.4496, 0.3833, 0.4474, 0.3318, 0.4596, 0.2917, 0.4854, 0.2968, 0.4717, 0.3418, 0.4596, 0.2917, 0.4637, 0.25, 0.49, 0.25, 0.4854, 0.2968, 0.4637, 0.25, 0.4596, 0.2083, 0.4854, 0.2032, 0.49, 0.25, 0.4596, 0.2083, 0.4474, 0.1682, 0.4717, 0.1582, 0.4854, 0.2032, 0.4474, 0.1682, 0.4277, 0.1313, 0.4496, 0.1167, 0.4717, 0.1582, 0.4277, 0.1313, 0.4011, 0.0989, 0.4197, 0.08029, 0.4496, 0.1167, 0.4011, 0.0989, 0.3687, 0.07233, 0.3833, 0.05045, 0.4197, 0.08029, 0.3687, 0.07233, 0.3318, 0.05258, 0.3418, 0.02827, 0.3833, 0.05045, 0.3318, 0.05258, 0.2917, 0.04042, 0.2968, 0.01461, 0.3418, 0.02827, 0.2917, 0.04042, 0.25, 0.03632, 0.25, 0.01, 0.2968, 0.01461, 0.25, 0.03632, 0.2083, 0.04042, 0.2032, 0.01461, 0.25, 0.01, 0.2083, 0.04042, 0.1682, 0.05258, 0.1582, 0.02827, 0.2032, 0.01461, 0.1682, 0.05258, 0.1313, 0.07233, 0.1167, 0.05045, 0.1582, 0.02827, 0.1313, 0.07233, 0.0989, 0.0989, 0.08029, 0.08029, 0.1167, 0.05045, 0.0989, 0.0989, 0.07233, 0.1313, 0.05045, 0.1167, 0.08029, 0.08029, 0.07233, 0.1313, 0.05258, 0.1682, 0.02827, 0.1582, 0.05045, 0.1167, 0.05258, 0.1682, 0.04042, 0.2083, 0.01461, 0.2032, 0.02827, 0.1582, 0.04042, 0.2083, 0.03632, 0.25, 0.01, 0.25, 0.01461, 0.2032, 0.03632, 0.25, 0.04042, 0.2917, 0.01461, 0.2968, 0.01, 0.25, 0.04042, 0.2917, 0.05258, 0.3318, 0.02827, 0.3418, 0.01461, 0.2968, 0.05258, 0.3318, 0.07233, 0.3687, 0.05045, 0.3833, 0.02827, 0.3418, 0.07233, 0.3687, 0.0989, 0.4011, 0.08029, 0.4197, 0.05045, 0.3833, 0.0989, 0.4011, 0.1313, 0.4277, 0.1167, 0.4496, 0.08029, 0.4197, 0.1313, 0.4277, 0.1682, 0.4474, 0.1582, 0.4717, 0.1167, 0.4496, 0.1682, 0.4474, 0.2083, 0.4596, 0.2032, 0.4854, 0.1582, 0.4717, 0.2083, 0.4596, 0.25, 0.4637, 0.25, 0.49, 0.2032, 0.4854, 0.2535, 0.2674, 0.25, 0.25, 0.2599, 0.2647, 0.2568, 0.2664, 0.4474, 0.1682, 0.4596, 0.2083, 0.4596, 0.2083, 0.4474, 0.1682, 0.03632, 0.25, 0.04042, 0.2083, 0.04042, 0.2083, 0.03632, 0.25, 0.4277, 0.1313, 0.4474, 0.1682, 0.4474, 0.1682, 0.4277, 0.1313, 0.04042, 0.2917, 0.03632, 0.25, 0.03632, 0.25, 0.04042, 0.2917, 0.4011, 0.0989, 0.4277, 0.1313, 0.4277, 0.1313, 0.4011, 0.0989, 0.05258, 0.3318, 0.04042, 0.2917, 0.04042, 0.2917, 0.05258, 0.3318, 0.3687, 0.07233, 0.4011, 0.0989, 0.4011, 0.0989, 0.3687, 0.07233, 0.07233, 0.3687, 0.05258, 0.3318, 0.05258, 0.3318, 0.07233, 0.3687, 0.3318, 0.05258, 0.3687, 0.07233, 0.3687, 0.07233, 0.3318, 0.05258, 0.2917, 0.4596, 0.25, 0.4637, 0.25, 0.4637, 0.2917, 0.4596, 0.0989, 0.4011, 0.07233, 0.3687, 0.07233, 0.3687, 0.0989, 0.4011, 0.2917, 0.04042, 0.3318, 0.05258, 0.3318, 0.05258, 0.2917, 0.04042, 0.3318, 0.4474, 0.2917, 0.4596, 0.2917, 0.4596, 0.3318, 0.4474, 0.1313, 0.4277, 0.0989, 0.4011, 0.0989, 0.4011, 0.1313, 0.4277, 0.25, 0.03632, 0.2917, 0.04042, 0.2917, 0.04042, 0.25, 0.03632, 0.3687, 0.4277, 0.3318, 0.4474, 0.3318, 0.4474, 0.3687, 0.4277, 0.1682, 0.4474, 0.1313, 0.4277, 0.1313, 0.4277, 0.1682, 0.4474, 0.2083, 0.04042, 0.25, 0.03632, 0.25, 0.03632, 0.2083, 0.04042, 0.4011, 0.4011, 0.3687, 0.4277, 0.3687, 0.4277, 0.4011, 0.4011, 0.2083, 0.4596, 0.1682, 0.4474, 0.1682, 0.4474, 0.2083, 0.4596, 0.1682, 0.05258, 0.2083, 0.04042, 0.2083, 0.04042, 0.1682, 0.05258, 0.4277, 0.3687, 0.4011, 0.4011, 0.4011, 0.4011, 0.4277, 0.3687, 0.25, 0.4637, 0.2083, 0.4596, 0.2083, 0.4596, 0.25, 0.4637, 0.1313, 0.07233, 0.1682, 0.05258, 0.1682, 0.05258, 0.1313, 0.07233, 0.4474, 0.3318, 0.4277, 0.3687, 0.4277, 0.3687, 0.4474, 0.3318, 0.0989, 0.0989, 0.1313, 0.07233, 0.1313, 0.07233, 0.0989, 0.0989, 0.4596, 0.2917, 0.4474, 0.3318, 0.4474, 0.3318, 0.4596, 0.2917, 0.07233, 0.1313, 0.0989, 0.0989, 0.0989, 0.0989, 0.07233, 0.1313, 0.4637, 0.25, 0.4596, 0.2917, 0.4596, 0.2917, 0.4637, 0.25, 0.05258, 0.1682, 0.07233, 0.1313, 0.07233, 0.1313, 0.05258, 0.1682, 0.4596, 0.2083, 0.4637, 0.25, 0.4637, 0.25, 0.4596, 0.2083, 0.25, 0.4068, 0.2806, 0.4038, 0.2917, 0.4596, 0.25, 0.4637, 0.2806, 0.4038, 0.31, 0.3948, 0.3318, 0.4474, 0.2917, 0.4596, 0.31, 0.3948, 0.3371, 0.3803, 0.3687, 0.4277, 0.3318, 0.4474, 0.3371, 0.3803, 0.3609, 0.3609, 0.4011, 0.4011, 0.3687, 0.4277, 0.3609, 0.3609, 0.3803, 0.3371, 0.4277, 0.3687, 0.4011, 0.4011, 0.3803, 0.3371, 0.3948, 0.31, 0.4474, 0.3318, 0.4277, 0.3687, 0.3948, 0.31, 0.4038, 0.2806, 0.4596, 0.2917, 0.4474, 0.3318, 0.4038, 0.2806, 0.4068, 0.25, 0.4637, 0.25, 0.4596, 0.2917, 0.4068, 0.25, 0.4038, 0.2194, 0.4596, 0.2083, 0.4637, 0.25, 0.4038, 0.2194, 0.3948, 0.19, 0.4474, 0.1682, 0.4596, 0.2083, 0.3948, 0.19, 0.3803, 0.1629, 0.4277, 0.1313, 0.4474, 0.1682, 0.3803, 0.1629, 0.3609, 0.1391, 0.4011, 0.0989, 0.4277, 0.1313, 0.3609, 0.1391, 0.3371, 0.1197, 0.3687, 0.07233, 0.4011, 0.0989, 0.3371, 0.1197, 0.31, 0.1052, 0.3318, 0.05258, 0.3687, 0.07233, 0.31, 0.1052, 0.2806, 0.09624, 0.2917, 0.04042, 0.3318, 0.05258, 0.2806, 0.09624, 0.25, 0.09323, 0.25, 0.03632, 0.2917, 0.04042, 0.25, 0.09323, 0.2194, 0.09624, 0.2083, 0.04042, 0.25, 0.03632, 0.2194, 0.09624, 0.19, 0.1052, 0.1682, 0.05258, 0.2083, 0.04042, 0.19, 0.1052, 0.1629, 0.1197, 0.1313, 0.07233, 0.1682, 0.05258, 0.1629, 0.1197, 0.1391, 0.1391, 0.0989, 0.0989, 0.1313, 0.07233, 0.1391, 0.1391, 0.1197, 0.1629, 0.07233, 0.1313, 0.0989, 0.0989, 0.1197, 0.1629, 0.1052, 0.19, 0.05258, 0.1682, 0.07233, 0.1313, 0.1052, 0.19, 0.09624, 0.2194, 0.04042, 0.2083, 0.05258, 0.1682, 0.09624, 0.2194, 0.09323, 0.25, 0.03632, 0.25, 0.04042, 0.2083, 0.09323, 0.25, 0.09624, 0.2806, 0.04042, 0.2917, 0.03632, 0.25, 0.09624, 0.2806, 0.1052, 0.31, 0.05258, 0.3318, 0.04042, 0.2917, 0.1052, 0.31, 0.1197, 0.3371, 0.07233, 0.3687, 0.05258, 0.3318, 0.1197, 0.3371, 0.1391, 0.3609, 0.0989, 0.4011, 0.07233, 0.3687, 0.1391, 0.3609, 0.1629, 0.3803, 0.1313, 0.4277, 0.0989, 0.4011, 0.1629, 0.3803, 0.19, 0.3948, 0.1682, 0.4474, 0.1313, 0.4277, 0.19, 0.3948, 0.2194, 0.4038, 0.2083, 0.4596, 0.1682, 0.4474, 0.2194, 0.4038, 0.25, 0.4068, 0.25, 0.4637, 0.2083, 0.4596, 0.25, 0.3833, 0.276, 0.3808, 0.2806, 0.4038, 0.25, 0.4068, 0.276, 0.3808, 0.301, 0.3732, 0.31, 0.3948, 0.2806, 0.4038, 0.301, 0.3732, 0.3241, 0.3609, 0.3371, 0.3803, 0.31, 0.3948, 0.3241, 0.3609, 0.3443, 0.3443, 0.3609, 0.3609, 0.3371, 0.3803, 0.3443, 0.3443, 0.3609, 0.3241, 0.3803, 0.3371, 0.3609, 0.3609, 0.3609, 0.3241, 0.3732, 0.301, 0.3948, 0.31, 0.3803, 0.3371, 0.3732, 0.301, 0.3808, 0.276, 0.4038, 0.2806, 0.3948, 0.31, 0.3808, 0.276, 0.3833, 0.25, 0.4068, 0.25, 0.4038, 0.2806, 0.3833, 0.25, 0.3808, 0.224, 0.4038, 0.2194, 0.4068, 0.25, 0.3808, 0.224, 0.3732, 0.199, 0.3948, 0.19, 0.4038, 0.2194, 0.3732, 0.199, 0.3609, 0.1759, 0.3803, 0.1629, 0.3948, 0.19, 0.3609, 0.1759, 0.3443, 0.1557, 0.3609, 0.1391, 0.3803, 0.1629, 0.3443, 0.1557, 0.3241, 0.1391, 0.3371, 0.1197, 0.3609, 0.1391, 0.3241, 0.1391, 0.301, 0.1268, 0.31, 0.1052, 0.3371, 0.1197, 0.301, 0.1268, 0.276, 0.1192, 0.2806, 0.09624, 0.31, 0.1052, 0.276, 0.1192, 0.25, 0.1167, 0.25, 0.09323, 0.2806, 0.09624, 0.25, 0.1167, 0.224, 0.1192, 0.2194, 0.09624, 0.25, 0.09323, 0.224, 0.1192, 0.199, 0.1268, 0.19, 0.1052, 0.2194, 0.09624, 0.199, 0.1268, 0.1759, 0.1391, 0.1629, 0.1197, 0.19, 0.1052, 0.1759, 0.1391, 0.1557, 0.1557, 0.1391, 0.1391, 0.1629, 0.1197, 0.1557, 0.1557, 0.1391, 0.1759, 0.1197, 0.1629, 0.1391, 0.1391, 0.1391, 0.1759, 0.1268, 0.199, 0.1052, 0.19, 0.1197, 0.1629, 0.1268, 0.199, 0.1192, 0.224, 0.09624, 0.2194, 0.1052, 0.19, 0.1192, 0.224, 0.1167, 0.25, 0.09323, 0.25, 0.09624, 0.2194, 0.1167, 0.25, 0.1192, 0.276, 0.09624, 0.2806, 0.09323, 0.25, 0.1192, 0.276, 0.1268, 0.301, 0.1052, 0.31, 0.09624, 0.2806, 0.1268, 0.301, 0.1391, 0.3241, 0.1197, 0.3371, 0.1052, 0.31, 0.1391, 0.3241, 0.1557, 0.3443, 0.1391, 0.3609, 0.1197, 0.3371, 0.1557, 0.3443, 0.1759, 0.3609, 0.1629, 0.3803, 0.1391, 0.3609, 0.1759, 0.3609, 0.199, 0.3732, 0.19, 0.3948, 0.1629, 0.3803, 0.199, 0.3732, 0.224, 0.3808, 0.2194, 0.4038, 0.19, 0.3948, 0.224, 0.3808, 0.25, 0.3833, 0.25, 0.4068, 0.2194, 0.4038, 0.25, 0.3532, 0.2701, 0.3513, 0.276, 0.3808, 0.25, 0.3833, 0.2701, 0.3513, 0.2895, 0.3454, 0.301, 0.3732, 0.276, 0.3808, 0.2895, 0.3454, 0.3074, 0.3358, 0.3241, 0.3609, 0.301, 0.3732, 0.3074, 0.3358, 0.323, 0.323, 0.3443, 0.3443, 0.3241, 0.3609, 0.323, 0.323, 0.3358, 0.3074, 0.3609, 0.3241, 0.3443, 0.3443, 0.3358, 0.3074, 0.3454, 0.2895, 0.3732, 0.301, 0.3609, 0.3241, 0.3454, 0.2895, 0.3513, 0.2701, 0.3808, 0.276, 0.3732, 0.301, 0.3513, 0.2701, 0.3532, 0.25, 0.3833, 0.25, 0.3808, 0.276, 0.3532, 0.25, 0.3513, 0.2299, 0.3808, 0.224, 0.3833, 0.25, 0.3513, 0.2299, 0.3454, 0.2105, 0.3732, 0.199, 0.3808, 0.224, 0.3454, 0.2105, 0.3358, 0.1926, 0.3609, 0.1759, 0.3732, 0.199, 0.3358, 0.1926, 0.323, 0.177, 0.3443, 0.1557, 0.3609, 0.1759, 0.323, 0.177, 0.3074, 0.1642, 0.3241, 0.1391, 0.3443, 0.1557, 0.3074, 0.1642, 0.2895, 0.1546, 0.301, 0.1268, 0.3241, 0.1391, 0.2895, 0.1546, 0.2701, 0.1487, 0.276, 0.1192, 0.301, 0.1268, 0.2701, 0.1487, 0.25, 0.1468, 0.25, 0.1167, 0.276, 0.1192, 0.25, 0.1468, 0.2299, 0.1487, 0.224, 0.1192, 0.25, 0.1167, 0.2299, 0.1487, 0.2105, 0.1546, 0.199, 0.1268, 0.224, 0.1192, 0.2105, 0.1546, 0.1926, 0.1642, 0.1759, 0.1391, 0.199, 0.1268, 0.1926, 0.1642, 0.177, 0.177, 0.1557, 0.1557, 0.1759, 0.1391, 0.177, 0.177, 0.1642, 0.1926, 0.1391, 0.1759, 0.1557, 0.1557, 0.1642, 0.1926, 0.1546, 0.2105, 0.1268, 0.199, 0.1391, 0.1759, 0.1546, 0.2105, 0.1487, 0.2299, 0.1192, 0.224, 0.1268, 0.199, 0.1487, 0.2299, 0.1468, 0.25, 0.1167, 0.25, 0.1192, 0.224, 0.1468, 0.25, 0.1487, 0.2701, 0.1192, 0.276, 0.1167, 0.25, 0.1487, 0.2701, 0.1546, 0.2895, 0.1268, 0.301, 0.1192, 0.276, 0.1546, 0.2895, 0.1642, 0.3074, 0.1391, 0.3241, 0.1268, 0.301, 0.1642, 0.3074, 0.177, 0.323, 0.1557, 0.3443, 0.1391, 0.3241, 0.177, 0.323, 0.1926, 0.3358, 0.1759, 0.3609, 0.1557, 0.3443, 0.1926, 0.3358, 0.2105, 0.3454, 0.199, 0.3732, 0.1759, 0.3609, 0.2105, 0.3454, 0.2299, 0.3513, 0.224, 0.3808, 0.199, 0.3732, 0.2299, 0.3513, 0.25, 0.3532, 0.25, 0.3833, 0.224, 0.3808, 0.25, 0.3135, 0.2624, 0.3122, 0.2701, 0.3513, 0.25, 0.3532, 0.2624, 0.3122, 0.2743, 0.3086, 0.2895, 0.3454, 0.2701, 0.3513, 0.2743, 0.3086, 0.2853, 0.3028, 0.3074, 0.3358, 0.2895, 0.3454, 0.2853, 0.3028, 0.2949, 0.2949, 0.323, 0.323, 0.3074, 0.3358, 0.2949, 0.2949, 0.3028, 0.2853, 0.3358, 0.3074, 0.323, 0.323, 0.3028, 0.2853, 0.3086, 0.2743, 0.3454, 0.2895, 0.3358, 0.3074, 0.3086, 0.2743, 0.3122, 0.2624, 0.3513, 0.2701, 0.3454, 0.2895, 0.3122, 0.2624, 0.3135, 0.25, 0.3532, 0.25, 0.3513, 0.2701, 0.3135, 0.25, 0.3122, 0.2376, 0.3513, 0.2299, 0.3532, 0.25, 0.3122, 0.2376, 0.3086, 0.2257, 0.3454, 0.2105, 0.3513, 0.2299, 0.3086, 0.2257, 0.3028, 0.2147, 0.3358, 0.1926, 0.3454, 0.2105, 0.3028, 0.2147, 0.2949, 0.2051, 0.323, 0.177, 0.3358, 0.1926, 0.2949, 0.2051, 0.2853, 0.1972, 0.3074, 0.1642, 0.323, 0.177, 0.2853, 0.1972, 0.2743, 0.1914, 0.2895, 0.1546, 0.3074, 0.1642, 0.2743, 0.1914, 0.2624, 0.1878, 0.2701, 0.1487, 0.2895, 0.1546, 0.2624, 0.1878, 0.25, 0.1865, 0.25, 0.1468, 0.2701, 0.1487, 0.25, 0.1865, 0.2376, 0.1878, 0.2299, 0.1487, 0.25, 0.1468, 0.2376, 0.1878, 0.2257, 0.1914, 0.2105, 0.1546, 0.2299, 0.1487, 0.2257, 0.1914, 0.2147, 0.1972, 0.1926, 0.1642, 0.2105, 0.1546, 0.2147, 0.1972, 0.2051, 0.2051, 0.177, 0.177, 0.1926, 0.1642, 0.2051, 0.2051, 0.1972, 0.2147, 0.1642, 0.1926, 0.177, 0.177, 0.1972, 0.2147, 0.1914, 0.2257, 0.1546, 0.2105, 0.1642, 0.1926, 0.1914, 0.2257, 0.1878, 0.2376, 0.1487, 0.2299, 0.1546, 0.2105, 0.1878, 0.2376, 0.1865, 0.25, 0.1468, 0.25, 0.1487, 0.2299, 0.1865, 0.25, 0.1878, 0.2624, 0.1487, 0.2701, 0.1468, 0.25, 0.1878, 0.2624, 0.1914, 0.2743, 0.1546, 0.2895, 0.1487, 0.2701, 0.1914, 0.2743, 0.1972, 0.2853, 0.1642, 0.3074, 0.1546, 0.2895, 0.1972, 0.2853, 0.2051, 0.2949, 0.177, 0.323, 0.1642, 0.3074, 0.2051, 0.2949, 0.2147, 0.3028, 0.1926, 0.3358, 0.177, 0.323, 0.2147, 0.3028, 0.2257, 0.3086, 0.2105, 0.3454, 0.1926, 0.3358, 0.2257, 0.3086, 0.2376, 0.3122, 0.2299, 0.3513, 0.2105, 0.3454, 0.2376, 0.3122, 0.25, 0.3135, 0.25, 0.3532, 0.2299, 0.3513, 0.25, 0.2677, 0.2535, 0.2674, 0.2624, 0.3122, 0.25, 0.3135, 0.2535, 0.2674, 0.2568, 0.2664, 0.2743, 0.3086, 0.2624, 0.3122, 0.2568, 0.2664, 0.2599, 0.2647, 0.2853, 0.3028, 0.2743, 0.3086, 0.2599, 0.2647, 0.2625, 0.2625, 0.2949, 0.2949, 0.2853, 0.3028, 0.2625, 0.2625, 0.2647, 0.2599, 0.3028, 0.2853, 0.2949, 0.2949, 0.2647, 0.2599, 0.2664, 0.2568, 0.3086, 0.2743, 0.3028, 0.2853, 0.2664, 0.2568, 0.2674, 0.2535, 0.3122, 0.2624, 0.3086, 0.2743, 0.2674, 0.2535, 0.2677, 0.25, 0.3135, 0.25, 0.3122, 0.2624, 0.2677, 0.25, 0.2674, 0.2465, 0.3122, 0.2376, 0.3135, 0.25, 0.2674, 0.2465, 0.2664, 0.2432, 0.3086, 0.2257, 0.3122, 0.2376, 0.2664, 0.2432, 0.2647, 0.2401, 0.3028, 0.2147, 0.3086, 0.2257, 0.2647, 0.2401, 0.2625, 0.2375, 0.2949, 0.2051, 0.3028, 0.2147, 0.2625, 0.2375, 0.2599, 0.2353, 0.2853, 0.1972, 0.2949, 0.2051, 0.2599, 0.2353, 0.2568, 0.2336, 0.2743, 0.1914, 0.2853, 0.1972, 0.2568, 0.2336, 0.2535, 0.2326, 0.2624, 0.1878, 0.2743, 0.1914, 0.2535, 0.2326, 0.25, 0.2323, 0.25, 0.1865, 0.2624, 0.1878, 0.25, 0.2323, 0.2465, 0.2326, 0.2376, 0.1878, 0.25, 0.1865, 0.2465, 0.2326, 0.2432, 0.2336, 0.2257, 0.1914, 0.2376, 0.1878, 0.2432, 0.2336, 0.2401, 0.2353, 0.2147, 0.1972, 0.2257, 0.1914, 0.2401, 0.2353, 0.2375, 0.2375, 0.2051, 0.2051, 0.2147, 0.1972, 0.2375, 0.2375, 0.2353, 0.2401, 0.1972, 0.2147, 0.2051, 0.2051, 0.2353, 0.2401, 0.2336, 0.2432, 0.1914, 0.2257, 0.1972, 0.2147, 0.2336, 0.2432, 0.2326, 0.2465, 0.1878, 0.2376, 0.1914, 0.2257, 0.2326, 0.2465, 0.2323, 0.25, 0.1865, 0.25, 0.1878, 0.2376, 0.2323, 0.25, 0.2326, 0.2535, 0.1878, 0.2624, 0.1865, 0.25, 0.2326, 0.2535, 0.2336, 0.2568, 0.1914, 0.2743, 0.1878, 0.2624, 0.2336, 0.2568, 0.2353, 0.2599, 0.1972, 0.2853, 0.1914, 0.2743, 0.2353, 0.2599, 0.2375, 0.2625, 0.2051, 0.2949, 0.1972, 0.2853, 0.2375, 0.2625, 0.2401, 0.2647, 0.2147, 0.3028, 0.2051, 0.2949, 0.2401, 0.2647, 0.2432, 0.2664, 0.2257, 0.3086, 0.2147, 0.3028, 0.2432, 0.2664, 0.2465, 0.2674, 0.2376, 0.3122, 0.2257, 0.3086, 0.2465, 0.2674, 0.25, 0.2677, 0.25, 0.3135, 0.2376, 0.3122, 0.2674, 0.2465, 0.25, 0.25, 0.2647, 0.2401, 0.2664, 0.2432, 0.2674, 0.2535, 0.25, 0.25, 0.2674, 0.2465, 0.2677, 0.25, 0.2326, 0.2465, 0.25, 0.25, 0.2326, 0.2535, 0.2323, 0.25, 0.2647, 0.2599, 0.25, 0.25, 0.2674, 0.2535, 0.2664, 0.2568, 0.2353, 0.2401, 0.25, 0.25, 0.2326, 0.2465, 0.2336, 0.2432, 0.2599, 0.2647, 0.25, 0.25, 0.2647, 0.2599, 0.2625, 0.2625, 0.2401, 0.2353, 0.25, 0.25, 0.2353, 0.2401, 0.2375, 0.2375, 0.25, 0.25, 0.2535, 0.2674, 0.25, 0.2677, 0.2465, 0.2674, 0.2465, 0.2326, 0.25, 0.25, 0.2401, 0.2353, 0.2432, 0.2336, 0.2535, 0.2326, 0.25, 0.25, 0.2465, 0.2326, 0.25, 0.2323, 0.2465, 0.2674, 0.2432, 0.2664, 0.2401, 0.2647, 0.25, 0.25, 0.2599, 0.2353, 0.25, 0.25, 0.2535, 0.2326, 0.2568, 0.2336, 0.25, 0.25, 0.2401, 0.2647, 0.2375, 0.2625, 0.2353, 0.2599, 0.2353, 0.2599, 0.2336, 0.2568, 0.2326, 0.2535, 0.25, 0.25, 0.2647, 0.2401, 0.25, 0.25, 0.2599, 0.2353, 0.2625, 0.2375])
me_cylinder_001.materials.append(mat_material_004)
me_cylinder_001.materials.append(mat_material_003)
me_cylinder_001.update()

# ---- objects
ob_checkers_piece__black = bpy.data.objects.new('Checkers Piece (Black)', me_cylinder)
ob_checkers_piece__red = bpy.data.objects.new('Checkers Piece (Red)', me_cylinder_001)

# ---- transforms, parenting, visibility, modifiers, constraints
ob_checkers_piece__black.location = (0.0, 0.0, 0.0)
ob_checkers_piece__black.scale = (1.0, 1.0, 0.2)
ob_checkers_piece__red.location = (0.0, 0.0, 0.0)
ob_checkers_piece__red.scale = (1.0, 1.0, 0.2)

# ---- collection membership
col_collection.objects.link(ob_checkers_piece__black)
col_collection.objects.link(ob_checkers_piece__red)

# ---- scene / render settings (as saved in the file)
scene.frame_start = 1; scene.frame_end = 250; scene.frame_set(1)
scene.render.engine = 'BLENDER_EEVEE_NEXT'
bpy.context.view_layer.update()

# ---- added for rendering (the .blend has no active camera and no usable light): camera, sun
cam_auto = bpy.data.cameras.new('AutoCamera')
cam_auto.lens = 50.0
cam_auto.sensor_width = 36.0
cam_auto.clip_end = 1000.0
ob_auto_camera = bpy.data.objects.new('AutoCamera', cam_auto)
scene.collection.objects.link(ob_auto_camera)
ob_auto_camera.location = (2.64297, -3.17156, 2.11438)
ob_auto_camera.rotation_euler = (1.09748, -7.21219e-08, 0.694738)
scene.camera = ob_auto_camera
light_auto_sun = bpy.data.lights.new('AutoSun', 'SUN')
light_auto_sun.energy = 3.0
light_auto_sun.angle = 0.0523599
ob_auto_sun = bpy.data.objects.new('AutoSun', light_auto_sun)
scene.collection.objects.link(ob_auto_sun)
ob_auto_sun.rotation_euler = (0.872665, 0.174533, 0.523599)
bpy.context.view_layer.update()
